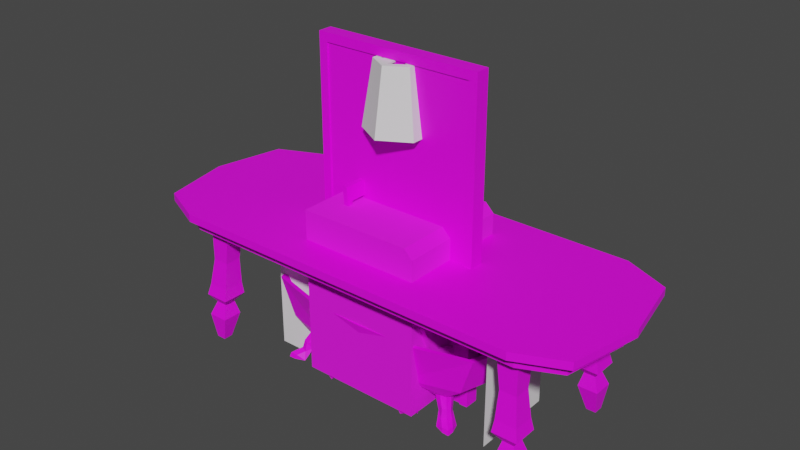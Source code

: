 # Source: objects.blend  (saved by Blender 3.5.10; exported with 4.5.12 LTS)
import bpy
from mathutils import Matrix  # noqa: F401  (used for matrix-valued properties, if any)

bpy.ops.wm.read_factory_settings(use_empty=True)
scene = bpy.context.scene
scene.name = 'Scene'

# ---- images (referenced by path relative to the original .blend; pixels are not part of the script)
import os
ASSET_DIR = os.environ.get("B2B_ASSET_DIR", "")  # directory of the original .blend (textures are referenced by path, not embedded)
HERE = os.path.dirname(os.path.abspath(__file__))  # packed textures are extracted next to this script under _unpacked/

def load_image(name, relpath, width, height, colorspace="sRGB"):
    """Load a texture the original file referenced (path relative to the .blend, or extracted next to this script)."""
    p = next((c for c in (os.path.join(HERE, relpath), os.path.join(ASSET_DIR, relpath)) if relpath and os.path.exists(c)), "")
    if p:
        img = bpy.data.images.load(p, check_existing=True)
        img.name = name
    else:  # same state as the original file: an image datablock whose file is absent (Cycles renders it pink)
        img = bpy.data.images.new(name, width, height)
        img.source = "FILE"
        img.filepath = "//" + (relpath or name)
    img.colorspace_settings.name = colorspace
    return img
img_photoreal_wood_06_512x512_png = load_image('Photoreal_Wood_06-512x512.png', 'SBS Textures/Wood/Photoreal_Wood_06-512x512.png', 1024, 1024, 'sRGB')
img_wood_02_128x128_png = load_image('Wood_02-128x128.png', 'SBS Textures/Wood/Wood_02-128x128.png', 1024, 1024, 'sRGB')
img_square_tile_20_128x128_png = load_image('Square_Tile_20-128x128.png', 'SBS Textures/Circular/Tile/Square_Tile_20-128x128.png', 1024, 1024, 'sRGB')
img_door_01_png = load_image('door_01.png', 'SBS Textures/Custom/door_01.png', 1024, 1024, 'sRGB')
img_metal_09_128x128__2__png = load_image('Metal_09-128x128 (2).png', 'SBS Textures/Metal/Metal_09-128x128 (2).png', 1024, 1024, 'sRGB')
img_ceramic_png = load_image('ceramic.png', 'SBS Textures/Custom/ceramic.png', 1024, 1024, 'sRGB')
img_plaster_12_128x128_png = load_image('Plaster_12-128x128.png', 'SBS Textures/Plaster/Plaster_12-128x128.png', 1024, 1024, 'sRGB')
img_washingmachine_png = load_image('washingmachine.png', 'Textures/washingmachine.png', 1024, 1024, 'sRGB')

# ---- materials (node trees are filled in below, after node groups)
mat_photoreal_wood_06 = bpy.data.materials.new('photoreal_wood_06')
mat_photoreal_wood_06.use_transparent_shadow = False
mat_wood_02 = bpy.data.materials.new('wood_02')
mat_wood_02.use_transparent_shadow = False
mat_plate = bpy.data.materials.new('plate')
mat_plate.use_transparent_shadow = False
mat_door_01 = bpy.data.materials.new('door_01')
mat_door_01.use_transparent_shadow = False
mat_doorknob = bpy.data.materials.new('doorknob')
mat_doorknob.use_transparent_shadow = False
mat_ceramic = bpy.data.materials.new('ceramic')
mat_ceramic.use_transparent_shadow = False
mat_plaster_12 = bpy.data.materials.new('plaster_12')
mat_plaster_12.use_transparent_shadow = False
mat_washingmachine = bpy.data.materials.new('washingmachine')
mat_washingmachine.use_transparent_shadow = False

# ---- material node trees
mat_photoreal_wood_06.use_nodes = True; mat_photoreal_wood_06.node_tree.nodes.clear()
_N = mat_photoreal_wood_06.node_tree.nodes; _L = mat_photoreal_wood_06.node_tree.links
n0 = _N.new('ShaderNodeBsdfPrincipled'); n0.name = 'Principled BSDF'; n0.location = (10, 300)
n0.distribution = 'GGX'
n0.subsurface_method = 'RANDOM_WALK_SKIN'
n0.inputs[3].default_value = 1.45
n0.inputs[27].default_value = (0.0, 0.0, 0.0, 1.0)
n0.inputs[28].default_value = 1.0
n1 = _N.new('ShaderNodeOutputMaterial'); n1.name = 'Material Output'; n1.location = (300, 300)
n2 = _N.new('ShaderNodeTexImage'); n2.name = 'Image Texture'; n2.location = (-280, 275)
n2.image = img_photoreal_wood_06_512x512_png
n2.interpolation = 'Closest'
_L.new(n0.outputs[0], n1.inputs[0])
_L.new(n2.outputs[0], n0.inputs[0])
n1.is_active_output = True
mat_wood_02.use_nodes = True; mat_wood_02.node_tree.nodes.clear()
_N = mat_wood_02.node_tree.nodes; _L = mat_wood_02.node_tree.links
n0 = _N.new('ShaderNodeBsdfPrincipled'); n0.name = 'Principled BSDF'; n0.location = (10, 300)
n0.distribution = 'GGX'
n0.subsurface_method = 'RANDOM_WALK_SKIN'
n0.inputs[3].default_value = 1.45
n0.inputs[27].default_value = (0.0, 0.0, 0.0, 1.0)
n0.inputs[28].default_value = 1.0
n1 = _N.new('ShaderNodeOutputMaterial'); n1.name = 'Material Output'; n1.location = (300, 300)
n2 = _N.new('ShaderNodeTexImage'); n2.name = 'Image Texture'; n2.location = (-280, 275)
n2.image = img_wood_02_128x128_png
n2.interpolation = 'Closest'
_L.new(n0.outputs[0], n1.inputs[0])
_L.new(n2.outputs[0], n0.inputs[0])
n1.is_active_output = True
mat_plate.use_nodes = True; mat_plate.node_tree.nodes.clear()
_N = mat_plate.node_tree.nodes; _L = mat_plate.node_tree.links
n0 = _N.new('ShaderNodeBsdfPrincipled'); n0.name = 'Principled BSDF'; n0.location = (10, 300)
n0.distribution = 'GGX'
n0.subsurface_method = 'RANDOM_WALK_SKIN'
n0.inputs[3].default_value = 1.45
n0.inputs[27].default_value = (0.0, 0.0, 0.0, 1.0)
n0.inputs[28].default_value = 1.0
n1 = _N.new('ShaderNodeOutputMaterial'); n1.name = 'Material Output'; n1.location = (300, 300)
n2 = _N.new('ShaderNodeTexImage'); n2.name = 'Image Texture'; n2.location = (-280, 275)
n2.image = img_square_tile_20_128x128_png
n2.interpolation = 'Closest'
_L.new(n0.outputs[0], n1.inputs[0])
_L.new(n2.outputs[0], n0.inputs[0])
n1.is_active_output = True
mat_door_01.use_nodes = True; mat_door_01.node_tree.nodes.clear()
_N = mat_door_01.node_tree.nodes; _L = mat_door_01.node_tree.links
n0 = _N.new('ShaderNodeBsdfPrincipled'); n0.name = 'Principled BSDF'; n0.location = (10, 300)
n0.distribution = 'GGX'
n0.subsurface_method = 'RANDOM_WALK_SKIN'
n0.inputs[3].default_value = 1.45
n0.inputs[27].default_value = (0.0, 0.0, 0.0, 1.0)
n0.inputs[28].default_value = 1.0
n1 = _N.new('ShaderNodeOutputMaterial'); n1.name = 'Material Output'; n1.location = (300, 300)
n2 = _N.new('ShaderNodeTexImage'); n2.name = 'Image Texture'; n2.location = (-280, 275)
n2.image = img_door_01_png
n2.interpolation = 'Closest'
_L.new(n0.outputs[0], n1.inputs[0])
_L.new(n2.outputs[0], n0.inputs[0])
n1.is_active_output = True
mat_doorknob.use_nodes = True; mat_doorknob.node_tree.nodes.clear()
_N = mat_doorknob.node_tree.nodes; _L = mat_doorknob.node_tree.links
n0 = _N.new('ShaderNodeBsdfPrincipled'); n0.name = 'Principled BSDF'; n0.location = (10, 300)
n0.distribution = 'GGX'
n0.subsurface_method = 'RANDOM_WALK_SKIN'
n0.inputs[3].default_value = 1.45
n0.inputs[27].default_value = (0.0, 0.0, 0.0, 1.0)
n0.inputs[28].default_value = 1.0
n1 = _N.new('ShaderNodeOutputMaterial'); n1.name = 'Material Output'; n1.location = (300, 300)
n2 = _N.new('ShaderNodeTexImage'); n2.name = 'Image Texture'; n2.location = (-280, 275)
n2.image = img_metal_09_128x128__2__png
n2.interpolation = 'Closest'
_L.new(n0.outputs[0], n1.inputs[0])
_L.new(n2.outputs[0], n0.inputs[0])
n1.is_active_output = True
mat_ceramic.use_nodes = True; mat_ceramic.node_tree.nodes.clear()
_N = mat_ceramic.node_tree.nodes; _L = mat_ceramic.node_tree.links
n0 = _N.new('ShaderNodeBsdfPrincipled'); n0.name = 'Principled BSDF'; n0.location = (10, 300)
n0.distribution = 'GGX'
n0.subsurface_method = 'RANDOM_WALK_SKIN'
n0.inputs[3].default_value = 1.45
n0.inputs[27].default_value = (0.0, 0.0, 0.0, 1.0)
n0.inputs[28].default_value = 1.0
n1 = _N.new('ShaderNodeOutputMaterial'); n1.name = 'Material Output'; n1.location = (300, 300)
n2 = _N.new('ShaderNodeTexImage'); n2.name = 'Image Texture'; n2.location = (-280, 275)
n2.image = img_ceramic_png
n2.interpolation = 'Closest'
_L.new(n0.outputs[0], n1.inputs[0])
_L.new(n2.outputs[0], n0.inputs[0])
n1.is_active_output = True
mat_plaster_12.use_nodes = True; mat_plaster_12.node_tree.nodes.clear()
_N = mat_plaster_12.node_tree.nodes; _L = mat_plaster_12.node_tree.links
n0 = _N.new('ShaderNodeBsdfPrincipled'); n0.name = 'Principled BSDF'; n0.location = (10, 300)
n0.distribution = 'GGX'
n0.subsurface_method = 'RANDOM_WALK_SKIN'
n0.inputs[3].default_value = 1.45
n0.inputs[27].default_value = (0.0, 0.0, 0.0, 1.0)
n0.inputs[28].default_value = 1.0
n1 = _N.new('ShaderNodeOutputMaterial'); n1.name = 'Material Output'; n1.location = (300, 300)
n2 = _N.new('ShaderNodeTexImage'); n2.name = 'Image Texture'; n2.location = (-280, 275)
n2.image = img_plaster_12_128x128_png
n2.interpolation = 'Closest'
_L.new(n0.outputs[0], n1.inputs[0])
_L.new(n2.outputs[0], n0.inputs[0])
n1.is_active_output = True
mat_washingmachine.use_nodes = True; mat_washingmachine.node_tree.nodes.clear()
_N = mat_washingmachine.node_tree.nodes; _L = mat_washingmachine.node_tree.links
n0 = _N.new('ShaderNodeBsdfPrincipled'); n0.name = 'Principled BSDF'; n0.location = (10, 300)
n0.distribution = 'GGX'
n0.subsurface_method = 'RANDOM_WALK_SKIN'
n0.inputs[2].default_value = 1.0
n0.inputs[3].default_value = 1.45
n0.inputs[27].default_value = (0.0, 0.0, 0.0, 1.0)
n0.inputs[28].default_value = 1.0
n1 = _N.new('ShaderNodeOutputMaterial'); n1.name = 'Material Output'; n1.location = (300, 300)
n2 = _N.new('ShaderNodeTexImage'); n2.name = 'Image Texture'; n2.location = (-280, 275)
n2.image = img_washingmachine_png
n2.interpolation = 'Closest'
_L.new(n0.outputs[0], n1.inputs[0])
_L.new(n2.outputs[0], n0.inputs[0])
n1.is_active_output = True

# ---- world
world_world = bpy.data.worlds.new('World'); scene.world = world_world
world_world.use_nodes = True; world_world.node_tree.nodes.clear()
_N = world_world.node_tree.nodes; _L = world_world.node_tree.links
n0 = _N.new('ShaderNodeOutputWorld'); n0.name = 'World Output'; n0.location = (300, 300)
n1 = _N.new('ShaderNodeBackground'); n1.name = 'Background'; n1.location = (10, 300)
n1.inputs[0].default_value = (0.05088, 0.05088, 0.05088, 1.0)
_L.new(n1.outputs[0], n0.inputs[0])
n0.is_active_output = True
world_world.color = (0.05088, 0.05088, 0.05088)
world_world.use_sun_shadow = False
world_world.sun_shadow_jitter_overblur = 0.0

# ---- meshes
me_chair_001 = bpy.data.meshes.new('chair.001')
me_chair_001.from_pydata([(0.7601, -0.7601, 1.862), (0.7601, -0.7601, 1.981), (0.7601, -0.652, 1.862), (0.7601, -0.518, 1.862), (0.7601, -0.518, 1.981), (0.7601, -0.652, 1.981), (0.5013, -0.7601, 1.862), (0.6506, -0.7601, 1.862), (0.6506, -0.7601, 1.981), (0.5013, -0.7601, 1.981), (0.5013, -0.518, 1.981), (0.6506, -0.518, 1.981), (0.5013, -0.652, 1.981), (0.6506, -0.652, 1.981), (0.6506, -0.518, 1.862), (0.5013, -0.518, 1.862), (0.6506, -0.652, 1.862), (0.5013, -0.652, 1.862), (0.5013, -0.652, 1.705), (0.6506, -0.652, 1.705), (0.5013, -0.518, 1.705), (0.6506, -0.518, 1.705), (0.5546, -0.5712, 0.0), (0.5546, -0.7052, 0.0), (0.7038, -0.7052, 0.0), (0.7038, -0.5712, 0.0), (-0.7601, -0.7601, 1.862), (-0.7597, -0.7601, 1.981), (-0.7601, -0.652, 1.862), (-0.7601, -0.518, 1.862), (-0.7597, -0.518, 1.981), (-0.7597, -0.652, 1.981), (-0.5013, -0.7601, 1.862), (-0.6506, -0.7601, 1.862), (-0.6502, -0.7601, 1.981), (-0.5013, -0.7601, 1.981), (-0.5013, -0.518, 1.981), (-0.6502, -0.518, 1.981), (-0.5013, -0.652, 1.981), (-0.6502, -0.652, 1.981), (-0.6506, -0.518, 1.862), (-0.5013, -0.518, 1.862), (-0.6506, -0.652, 1.862), (-0.5013, -0.652, 1.862), (-0.5013, -0.652, 1.705), (-0.6506, -0.652, 1.705), (-0.5013, -0.518, 1.705), (-0.6506, -0.518, 1.705), (-0.5546, -0.5712, 0.0), (-0.5546, -0.7052, 0.0), (-0.7038, -0.7052, 0.0), (-0.7038, -0.5712, 0.0), (0.7601, 0.7601, 1.862), (0.7601, 0.7601, 1.981), (0.7601, 0.652, 1.862), (0.7601, 0.518, 1.862), (0.7601, 0.518, 1.981), (0.7601, 0.652, 1.981), (0.5013, 0.7601, 1.862), (0.6506, 0.7601, 1.862), (0.6506, 0.7601, 1.981), (0.5013, 0.7601, 1.981), (0.5013, 0.518, 1.981), (0.6506, 0.518, 1.981), (0.5013, 0.652, 1.981), (0.6506, 0.652, 1.981), (0.6506, 0.518, 1.862), (0.5013, 0.518, 1.862), (0.6506, 0.652, 1.862), (0.5013, 0.652, 1.862), (0.5013, 0.652, 1.705), (0.6506, 0.652, 1.705), (0.5013, 0.518, 1.705), (0.6506, 0.518, 1.705), (0.5546, 0.5712, 0.0), (0.5546, 0.7052, 0.0), (0.7038, 0.7052, 0.0), (0.7038, 0.5712, 0.0), (-0.7601, 0.7601, 1.862), (-0.7597, 0.7601, 1.981), (-0.7601, 0.652, 1.862), (-0.7601, 0.518, 1.862), (-0.7597, 0.518, 1.981), (-0.7597, 0.652, 1.981), (-0.5013, 0.7601, 1.862), (-0.6506, 0.7601, 1.862), (-0.6502, 0.7601, 1.981), (-0.5013, 0.7601, 1.981), (-0.5013, 0.518, 1.981), (-0.6502, 0.518, 1.981), (-0.5013, 0.652, 1.981), (-0.6502, 0.652, 1.981), (-0.6506, 0.518, 1.862), (-0.5013, 0.518, 1.862), (-0.6506, 0.652, 1.862), (-0.5013, 0.652, 1.862), (-0.5013, 0.652, 1.705), (-0.6506, 0.652, 1.705), (-0.5013, 0.518, 1.705), (-0.6506, 0.518, 1.705), (-0.5546, 0.5712, 0.0), (-0.5546, 0.7052, 0.0), (-0.7038, 0.7052, 0.0), (-0.7038, 0.5712, 0.0), (-0.9518, -0.518, 4.084), (-0.9518, -0.652, 4.084), (-0.8423, -0.518, 4.084), (-0.8423, -0.652, 4.084), (-0.9518, 0.518, 4.084), (-0.9518, 0.652, 4.084), (-0.8423, 0.518, 4.084), (-0.8423, 0.652, 4.084), (-0.9824, -0.518, 4.421), (-0.9824, -0.652, 4.421), (-0.8729, -0.518, 4.421), (-0.8729, -0.652, 4.421), (-0.9824, 0.518, 4.421), (-0.9824, 0.652, 4.421), (-0.8729, 0.518, 4.421), (-0.8729, 0.652, 4.421), (-0.722, -0.652, 2.759), (-0.7325, -0.652, 2.875), (-0.7916, -0.652, 3.526), (-0.8025, -0.652, 3.645), (-0.912, -0.652, 3.645), (-0.9011, -0.652, 3.526), (-0.842, -0.652, 2.875), (-0.8315, -0.652, 2.759), (-0.912, -0.518, 3.645), (-0.9011, -0.518, 3.526), (-0.842, -0.518, 2.875), (-0.8315, -0.518, 2.759), (-0.8025, -0.518, 3.645), (-0.7916, -0.518, 3.526), (-0.7325, -0.518, 2.875), (-0.722, -0.518, 2.759), (-0.722, 0.518, 2.759), (-0.7325, 0.518, 2.875), (-0.7916, 0.518, 3.526), (-0.8025, 0.518, 3.645), (-0.912, 0.518, 3.645), (-0.9011, 0.518, 3.526), (-0.842, 0.518, 2.875), (-0.8315, 0.518, 2.759), (-0.722, 0.652, 2.759), (-0.7325, 0.652, 2.875), (-0.7916, 0.652, 3.526), (-0.8025, 0.652, 3.645), (-0.8315, 0.652, 2.759), (-0.842, 0.652, 2.875), (-0.9011, 0.652, 3.526), (-0.912, 0.652, 3.645)], [], [(2, 5, 1, 0), (16, 2, 0, 7), (72, 98, 96, 70), (14, 3, 2, 16), (14, 66, 55, 3), (3, 4, 5, 2), (67, 72, 20, 15), (21, 73, 66, 14), (20, 72, 73, 21), (4, 11, 13, 5), (11, 10, 12, 13), (3, 55, 56, 4), (4, 56, 63, 11), (5, 13, 8, 1), (13, 12, 9, 8), (38, 35, 9, 12), (17, 16, 7, 6), (0, 1, 8, 7), (7, 8, 9, 6), (6, 32, 43, 17), (36, 38, 12, 10), (11, 63, 62, 10), (18, 44, 46, 20), (20, 21, 25, 22), (20, 46, 41, 15), (95, 69, 70, 96), (14, 16, 19, 21), (16, 17, 18, 19), (32, 6, 9, 35), (22, 25, 24, 23), (19, 18, 23, 24), (21, 19, 24, 25), (18, 20, 22, 23), (28, 26, 27, 31), (42, 33, 26, 28), (40, 42, 28, 29), (29, 81, 92, 40), (29, 28, 31, 30), (93, 41, 46, 98), (40, 92, 99, 47), (47, 99, 98, 46), (88, 62, 64, 90), (128, 124, 105, 104), (37, 39, 38, 36), (30, 82, 81, 29), (37, 89, 82, 30), (31, 27, 34, 39), (39, 34, 35, 38), (43, 32, 33, 42), (26, 33, 34, 27), (33, 32, 35, 34), (36, 88, 89, 37), (46, 48, 51, 47), (40, 47, 45, 42), (42, 45, 44, 43), (48, 49, 50, 51), (45, 50, 49, 44), (47, 51, 50, 45), (44, 49, 48, 46), (54, 52, 53, 57), (68, 59, 52, 54), (66, 68, 54, 55), (55, 54, 57, 56), (56, 57, 65, 63), (63, 65, 64, 62), (57, 53, 60, 65), (65, 60, 61, 64), (90, 64, 61, 87), (69, 58, 59, 68), (52, 59, 60, 53), (59, 58, 61, 60), (69, 95, 84, 58), (62, 88, 36, 10), (41, 93, 67, 15), (72, 74, 77, 73), (43, 44, 18, 17), (67, 93, 98, 72), (66, 73, 71, 68), (68, 71, 70, 69), (84, 87, 61, 58), (74, 75, 76, 77), (71, 76, 75, 70), (73, 77, 76, 71), (70, 75, 74, 72), (80, 83, 79, 78), (94, 80, 78, 85), (92, 81, 80, 94), (81, 82, 83, 80), (124, 123, 107, 105), (89, 88, 90, 91), (83, 91, 86, 79), (91, 90, 87, 86), (95, 94, 85, 84), (78, 79, 86, 85), (85, 86, 87, 84), (98, 99, 103, 100), (92, 94, 97, 99), (94, 95, 96, 97), (100, 103, 102, 101), (97, 96, 101, 102), (99, 97, 102, 103), (96, 98, 100, 101), (110, 111, 119, 118), (140, 139, 110, 108), (139, 147, 111, 110), (132, 128, 104, 106), (147, 151, 109, 111), (123, 132, 106, 107), (151, 140, 108, 109), (112, 113, 115, 114), (116, 118, 119, 117), (107, 106, 114, 115), (111, 109, 117, 119), (109, 108, 116, 117), (105, 107, 115, 113), (104, 105, 113, 112), (104, 108, 110, 106), (116, 108, 104, 112), (112, 114, 118, 116), (118, 114, 106, 110), (39, 37, 135, 120), (120, 135, 134, 121), (121, 134, 133, 122), (122, 133, 132, 123), (37, 30, 131, 135), (134, 130, 129, 133), (129, 128, 140, 141), (31, 39, 120, 127), (127, 120, 121, 126), (126, 121, 122, 125), (125, 122, 123, 124), (30, 31, 127, 131), (131, 127, 126, 130), (130, 126, 125, 129), (129, 125, 124, 128), (83, 82, 143, 148), (148, 143, 142, 149), (149, 142, 141, 150), (150, 141, 140, 151), (91, 83, 148, 144), (144, 148, 149, 145), (145, 149, 150, 146), (146, 150, 151, 147), (89, 91, 144, 136), (136, 144, 145, 137), (137, 145, 146, 138), (138, 146, 147, 139), (82, 89, 136, 143), (134, 135, 136, 137), (142, 137, 138, 141), (128, 132, 139, 140), (129, 141, 138, 133), (132, 133, 138, 139), (135, 131, 143, 136), (137, 142, 130, 134), (131, 130, 142, 143)])
_uv = me_chair_001.uv_layers.new(name='UVMap')
_uv.uv.foreach_set('vector', [0.3525, 0.4212, 0.3525, 0.4482, 0.3281, 0.4482, 0.3281, 0.4212, 0.6723, 0.3525, 0.6971, 0.3525, 0.6971, 0.3281, 0.6723, 0.3281, 0.6386, 0.6172, 0.4117, 0.6172, 0.4117, 0.6475, 0.6386, 0.6475, 0.6723, 0.3828, 0.6971, 0.3828, 0.6971, 0.3525, 0.6723, 0.3525, 0.6723, 0.3828, 0.6723, 0.6172, 0.6971, 0.6172, 0.6971, 0.3828, 0.3828, 0.4212, 0.3828, 0.4482, 0.3525, 0.4482, 0.3525, 0.4212, 0.6172, 0.4212, 0.6172, 0.3857, 0.3828, 0.3857, 0.3828, 0.4212, 0.3828, 0.3857, 0.6172, 0.3857, 0.6172, 0.4212, 0.3828, 0.4212, 0.6386, 0.3828, 0.6386, 0.6172, 0.6723, 0.6172, 0.6723, 0.3828, 0.6971, 0.3828, 0.6723, 0.3828, 0.6723, 0.3525, 0.6971, 0.3525, 0.6723, 0.3828, 0.6386, 0.3828, 0.6386, 0.3525, 0.6723, 0.3525, 0.3828, 0.4212, 0.6172, 0.4212, 0.6172, 0.4482, 0.3828, 0.4482, 0.6971, 0.3828, 0.6971, 0.6172, 0.6723, 0.6172, 0.6723, 0.3828, 0.6971, 0.3525, 0.6723, 0.3525, 0.6723, 0.3281, 0.6971, 0.3281, 0.6723, 0.3525, 0.6386, 0.3525, 0.6386, 0.3281, 0.6723, 0.3281, 0.4117, 0.3525, 0.4117, 0.3281, 0.6386, 0.3281, 0.6386, 0.3525, 0.6386, 0.3525, 0.6723, 0.3525, 0.6723, 0.3281, 0.6386, 0.3281, 0.6971, 0.4212, 0.6971, 0.4482, 0.6723, 0.4482, 0.6723, 0.4212, 0.6723, 0.4212, 0.6723, 0.4482, 0.6386, 0.4482, 0.6386, 0.4212, 0.6386, 0.3281, 0.4117, 0.3281, 0.4117, 0.3525, 0.6386, 0.3525, 0.4117, 0.3828, 0.4117, 0.3525, 0.6386, 0.3525, 0.6386, 0.3828, 0.6723, 0.3828, 0.6723, 0.6172, 0.6386, 0.6172, 0.6386, 0.3828, 0.6386, 0.3525, 0.4117, 0.3525, 0.4117, 0.3828, 0.6386, 0.3828, 0.6386, 0.3857, 0.6723, 0.3857, 0.6843, 0.0, 0.6506, 0.0, 0.6386, 0.3857, 0.4117, 0.3857, 0.4117, 0.4212, 0.6386, 0.4212, 0.4117, 0.4212, 0.6386, 0.4212, 0.6386, 0.3857, 0.4117, 0.3857, 0.3828, 0.4212, 0.3525, 0.4212, 0.3525, 0.3857, 0.3828, 0.3857, 0.6723, 0.4212, 0.6386, 0.4212, 0.6386, 0.3857, 0.6723, 0.3857, 0.4117, 0.4212, 0.6386, 0.4212, 0.6386, 0.4482, 0.4117, 0.4482, 0.6506, 0.3708, 0.6843, 0.3708, 0.6843, 0.3405, 0.6506, 0.3405, 0.6723, 0.3857, 0.6386, 0.3857, 0.6506, 0.0, 0.6843, 0.0, 0.3828, 0.3857, 0.3525, 0.3857, 0.3405, 0.0, 0.3708, 0.0, 0.3525, 0.3857, 0.3828, 0.3857, 0.3708, 0.0, 0.3405, 0.0, 0.3525, 0.4212, 0.3281, 0.4212, 0.3281, 0.4482, 0.3525, 0.4482, 0.378, 0.3525, 0.378, 0.3281, 0.3532, 0.3281, 0.3532, 0.3525, 0.378, 0.3828, 0.378, 0.3525, 0.3532, 0.3525, 0.3532, 0.3828, 0.3532, 0.3828, 0.3532, 0.6172, 0.378, 0.6172, 0.378, 0.3828, 0.3828, 0.4212, 0.3525, 0.4212, 0.3525, 0.4482, 0.3828, 0.4482, 0.6172, 0.4212, 0.3828, 0.4212, 0.3828, 0.3857, 0.6172, 0.3857, 0.3828, 0.4212, 0.6172, 0.4212, 0.6172, 0.3857, 0.3828, 0.3857, 0.378, 0.3828, 0.378, 0.6172, 0.4117, 0.6172, 0.4117, 0.3828, 0.4117, 0.6172, 0.6386, 0.6172, 0.6386, 0.6475, 0.4117, 0.6475, 0.3828, 0.8246, 0.3525, 0.8246, 0.3525, 0.9239, 0.3828, 0.9239, 0.3781, 0.3828, 0.3781, 0.3525, 0.4117, 0.3525, 0.4117, 0.3828, 0.3828, 0.4482, 0.6172, 0.4482, 0.6172, 0.4212, 0.3828, 0.4212, 0.3781, 0.3828, 0.3781, 0.6172, 0.3533, 0.6172, 0.3533, 0.3828, 0.3533, 0.3525, 0.3533, 0.3281, 0.3781, 0.3281, 0.3781, 0.3525, 0.3781, 0.3525, 0.3781, 0.3281, 0.4117, 0.3281, 0.4117, 0.3525, 0.4117, 0.3525, 0.4117, 0.3281, 0.378, 0.3281, 0.378, 0.3525, 0.3532, 0.4212, 0.378, 0.4212, 0.3781, 0.4482, 0.3533, 0.4482, 0.378, 0.4212, 0.4117, 0.4212, 0.4117, 0.4482, 0.3781, 0.4482, 0.4117, 0.3828, 0.4117, 0.6172, 0.3781, 0.6172, 0.3781, 0.3828, 0.4117, 0.3857, 0.3997, 0.0, 0.3659, 0.0, 0.378, 0.3857, 0.3828, 0.4212, 0.3828, 0.3857, 0.3525, 0.3857, 0.3525, 0.4212, 0.378, 0.4212, 0.378, 0.3857, 0.4117, 0.3857, 0.4117, 0.4212, 0.3997, 0.3708, 0.3997, 0.3405, 0.3659, 0.3405, 0.3659, 0.3708, 0.378, 0.3857, 0.3659, 0.0, 0.3997, 0.0, 0.4117, 0.3857, 0.3828, 0.3857, 0.3708, 0.0, 0.3405, 0.0, 0.3525, 0.3857, 0.3525, 0.3857, 0.3405, 0.0, 0.3708, 0.0, 0.3828, 0.3857, 0.6475, 0.4212, 0.6719, 0.4212, 0.6719, 0.4482, 0.6475, 0.4482, 0.6723, 0.6475, 0.6723, 0.6719, 0.6971, 0.6719, 0.6971, 0.6475, 0.6723, 0.6172, 0.6723, 0.6475, 0.6971, 0.6475, 0.6971, 0.6172, 0.6172, 0.4212, 0.6475, 0.4212, 0.6475, 0.4482, 0.6172, 0.4482, 0.6971, 0.6172, 0.6971, 0.6475, 0.6723, 0.6475, 0.6723, 0.6172, 0.6723, 0.6172, 0.6723, 0.6475, 0.6386, 0.6475, 0.6386, 0.6172, 0.6971, 0.6475, 0.6971, 0.6719, 0.6723, 0.6719, 0.6723, 0.6475, 0.6723, 0.6475, 0.6723, 0.6719, 0.6386, 0.6719, 0.6386, 0.6475, 0.4117, 0.6475, 0.6386, 0.6475, 0.6386, 0.6719, 0.4117, 0.6719, 0.6386, 0.6475, 0.6386, 0.6719, 0.6723, 0.6719, 0.6723, 0.6475, 0.6971, 0.4212, 0.6723, 0.4212, 0.6723, 0.4482, 0.6971, 0.4482, 0.6723, 0.4212, 0.6386, 0.4212, 0.6386, 0.4482, 0.6723, 0.4482, 0.6386, 0.6475, 0.4117, 0.6475, 0.4117, 0.6719, 0.6386, 0.6719, 0.6386, 0.6172, 0.4117, 0.6172, 0.4117, 0.3828, 0.6386, 0.3828, 0.4117, 0.3828, 0.4117, 0.6172, 0.6386, 0.6172, 0.6386, 0.3828, 0.6386, 0.3857, 0.6506, 0.0, 0.6843, 0.0, 0.6723, 0.3857, 0.4117, 0.4212, 0.4117, 0.3857, 0.6386, 0.3857, 0.6386, 0.4212, 0.6386, 0.4212, 0.4117, 0.4212, 0.4117, 0.3857, 0.6386, 0.3857, 0.6172, 0.4212, 0.6172, 0.3857, 0.6475, 0.3857, 0.6475, 0.4212, 0.6723, 0.4212, 0.6723, 0.3857, 0.6386, 0.3857, 0.6386, 0.4212, 0.4117, 0.4212, 0.4117, 0.4482, 0.6386, 0.4482, 0.6386, 0.4212, 0.6506, 0.6292, 0.6506, 0.6595, 0.6843, 0.6595, 0.6843, 0.6292, 0.6723, 0.3857, 0.6843, 0.0, 0.6506, 0.0, 0.6386, 0.3857, 0.6172, 0.3857, 0.6292, 0.0, 0.6595, 0.0, 0.6475, 0.3857, 0.6475, 0.3857, 0.6595, 0.0, 0.6292, 0.0, 0.6172, 0.3857, 0.6475, 0.4212, 0.6475, 0.4482, 0.6719, 0.4482, 0.6719, 0.4212, 0.378, 0.6475, 0.3532, 0.6475, 0.3532, 0.6719, 0.378, 0.6719, 0.378, 0.6172, 0.3532, 0.6172, 0.3532, 0.6475, 0.378, 0.6475, 0.6172, 0.4212, 0.6172, 0.4482, 0.6475, 0.4482, 0.6475, 0.4212, 0.3188, 0.8246, 0.3436, 0.8246, 0.3346, 0.9239, 0.3098, 0.9239, 0.3781, 0.6172, 0.4117, 0.6172, 0.4117, 0.6475, 0.3781, 0.6475, 0.3533, 0.6475, 0.3781, 0.6475, 0.3781, 0.6719, 0.3533, 0.6719, 0.3781, 0.6475, 0.4117, 0.6475, 0.4117, 0.6719, 0.3781, 0.6719, 0.4117, 0.6475, 0.378, 0.6475, 0.378, 0.6719, 0.4117, 0.6719, 0.3532, 0.4212, 0.3533, 0.4482, 0.3781, 0.4482, 0.378, 0.4212, 0.378, 0.4212, 0.3781, 0.4482, 0.4117, 0.4482, 0.4117, 0.4212, 0.4117, 0.3857, 0.378, 0.3857, 0.3659, 0.0, 0.3997, 0.0, 0.6172, 0.4212, 0.6475, 0.4212, 0.6475, 0.3857, 0.6172, 0.3857, 0.378, 0.4212, 0.4117, 0.4212, 0.4117, 0.3857, 0.378, 0.3857, 0.3997, 0.6292, 0.3659, 0.6292, 0.3659, 0.6595, 0.3997, 0.6595, 0.378, 0.3857, 0.4117, 0.3857, 0.3997, 0.0, 0.3659, 0.0, 0.6172, 0.3857, 0.6475, 0.3857, 0.6595, 0.0, 0.6292, 0.0, 0.6475, 0.3857, 0.6172, 0.3857, 0.6292, 0.0, 0.6595, 0.0, 0.6172, 0.9239, 0.6475, 0.9239, 0.6475, 1.0, 0.6172, 1.0, 0.3188, 0.8246, 0.3436, 0.8246, 0.3346, 0.9239, 0.3098, 0.9239, 0.6172, 0.8246, 0.6475, 0.8246, 0.6475, 0.9239, 0.6172, 0.9239, 0.3436, 0.8246, 0.3188, 0.8246, 0.3098, 0.9239, 0.3346, 0.9239, 0.3436, 0.8246, 0.3188, 0.8246, 0.3098, 0.9239, 0.3346, 0.9239, 0.3525, 0.8246, 0.3828, 0.8246, 0.3828, 0.9239, 0.3525, 0.9239, 0.6475, 0.8246, 0.6172, 0.8246, 0.6172, 0.9239, 0.6475, 0.9239, 0.3029, 0.3828, 0.3029, 0.3525, 0.3277, 0.3525, 0.3277, 0.3828, 0.3029, 0.6172, 0.3277, 0.6172, 0.3277, 0.6475, 0.3029, 0.6475, 0.3525, 0.9239, 0.3828, 0.9239, 0.3828, 1.0, 0.3525, 1.0, 0.3346, 0.9239, 0.3098, 0.9239, 0.3029, 1.0, 0.3277, 1.0, 0.6475, 0.9239, 0.6172, 0.9239, 0.6172, 1.0, 0.6475, 1.0, 0.3098, 0.9239, 0.3346, 0.9239, 0.3277, 1.0, 0.3029, 1.0, 0.3828, 0.9239, 0.3525, 0.9239, 0.3525, 1.0, 0.3828, 1.0, 0.3098, 0.3828, 0.3098, 0.6172, 0.3346, 0.6172, 0.3346, 0.3828, 0.6172, 1.0, 0.6172, 0.9239, 0.3828, 0.9239, 0.3828, 1.0, 0.3029, 0.3828, 0.3277, 0.3828, 0.3277, 0.6172, 0.3029, 0.6172, 0.6172, 1.0, 0.3828, 1.0, 0.3828, 0.9239, 0.6172, 0.9239, 0.3525, 0.4482, 0.3828, 0.4482, 0.3828, 0.6241, 0.3525, 0.6241, 0.3525, 0.6241, 0.3828, 0.6241, 0.3828, 0.6504, 0.3525, 0.6504, 0.3525, 0.6504, 0.3828, 0.6504, 0.3828, 0.7975, 0.3525, 0.7975, 0.3525, 0.7975, 0.3828, 0.7975, 0.3828, 0.8246, 0.3525, 0.8246, 0.3781, 0.4482, 0.3533, 0.4482, 0.3371, 0.6241, 0.3618, 0.6241, 0.3594, 0.6504, 0.3347, 0.6504, 0.3213, 0.7975, 0.3461, 0.7975, 0.3828, 0.7975, 0.3828, 0.8246, 0.6172, 0.8246, 0.6172, 0.7975, 0.3533, 0.4482, 0.3781, 0.4482, 0.3618, 0.6241, 0.3371, 0.6241, 0.3371, 0.6241, 0.3618, 0.6241, 0.3594, 0.6504, 0.3347, 0.6504, 0.3347, 0.6504, 0.3594, 0.6504, 0.3461, 0.7975, 0.3213, 0.7975, 0.3213, 0.7975, 0.3461, 0.7975, 0.3436, 0.8246, 0.3188, 0.8246, 0.3828, 0.4482, 0.3525, 0.4482, 0.3525, 0.6241, 0.3828, 0.6241, 0.3828, 0.6241, 0.3525, 0.6241, 0.3525, 0.6504, 0.3828, 0.6504, 0.3828, 0.6504, 0.3525, 0.6504, 0.3525, 0.7975, 0.3828, 0.7975, 0.3828, 0.7975, 0.3525, 0.7975, 0.3525, 0.8246, 0.3828, 0.8246, 0.6475, 0.4482, 0.6172, 0.4482, 0.6172, 0.6241, 0.6475, 0.6241, 0.6475, 0.6241, 0.6172, 0.6241, 0.6172, 0.6504, 0.6475, 0.6504, 0.6475, 0.6504, 0.6172, 0.6504, 0.6172, 0.7975, 0.6475, 0.7975, 0.6475, 0.7975, 0.6172, 0.7975, 0.6172, 0.8246, 0.6475, 0.8246, 0.3781, 0.4482, 0.3533, 0.4482, 0.3371, 0.6241, 0.3618, 0.6241, 0.3618, 0.6241, 0.3371, 0.6241, 0.3347, 0.6504, 0.3594, 0.6504, 0.3594, 0.6504, 0.3347, 0.6504, 0.3213, 0.7975, 0.3461, 0.7975, 0.3461, 0.7975, 0.3213, 0.7975, 0.3188, 0.8246, 0.3436, 0.8246, 0.6172, 0.4482, 0.6475, 0.4482, 0.6475, 0.6241, 0.6172, 0.6241, 0.6172, 0.6241, 0.6475, 0.6241, 0.6475, 0.6504, 0.6172, 0.6504, 0.6172, 0.6504, 0.6475, 0.6504, 0.6475, 0.7975, 0.6172, 0.7975, 0.6172, 0.7975, 0.6475, 0.7975, 0.6475, 0.8246, 0.6172, 0.8246, 0.3533, 0.4482, 0.3781, 0.4482, 0.3618, 0.6241, 0.3371, 0.6241, 0.3828, 0.6504, 0.3828, 0.6241, 0.6172, 0.6241, 0.6172, 0.6504, 0.3347, 0.6504, 0.3594, 0.6504, 0.3461, 0.7975, 0.3213, 0.7975, 0.3188, 0.3828, 0.3436, 0.3828, 0.3436, 0.6172, 0.3188, 0.6172, 0.3213, 0.3828, 0.3213, 0.6172, 0.3461, 0.6172, 0.3461, 0.3828, 0.3828, 0.8246, 0.3828, 0.7975, 0.6172, 0.7975, 0.6172, 0.8246, 0.3618, 0.3828, 0.3371, 0.3828, 0.3371, 0.6172, 0.3618, 0.6172, 0.3594, 0.6172, 0.3347, 0.6172, 0.3347, 0.3828, 0.3594, 0.3828, 0.3828, 0.6241, 0.3828, 0.6504, 0.6172, 0.6504, 0.6172, 0.6241])
me_chair_001.materials.append(mat_photoreal_wood_06)
me_chair_001.update()
me_cube_001 = bpy.data.meshes.new('Cube.001')
me_cube_001.from_pydata([(4.159, -1.864, 3.146), (4.159, -2.116, 3.327), (5.566, 0.0, 3.146), (5.021, -1.456, 3.146), (0.0, -1.864, 3.146), (0.0, -2.116, 3.327), (5.23, -1.64, 3.327), (5.566, 0.0, 3.327), (4.834, 0.0, 3.327), (0.0, 0.0, 3.327), (0.0, -2.116, 3.146), (4.159, -2.116, 3.146), (5.23, -1.64, 3.146), (5.304, 0.0, 3.146), (5.304, 0.0, 2.861), (4.081, -1.084, 2.861), (3.587, -1.084, 2.861), (3.587, -1.579, 2.861), (4.081, -1.579, 2.861), (5.021, -1.456, 2.861), (0.0, 0.0, 2.861), (0.0, -1.864, 2.861), (4.159, -1.864, 2.861), (4.834, 0.0, 2.861), (3.687, -1.672, 1.398), (3.696, -1.58, 2.028), (3.687, -1.185, 1.398), (3.696, -1.193, 2.028), (4.174, -1.672, 1.398), (4.083, -1.58, 2.028), (4.174, -1.185, 1.398), (4.083, -1.193, 2.028), (3.66, -1.734, 1.129), (3.66, -1.158, 1.129), (4.237, -1.734, 1.129), (4.237, -1.158, 1.129), (3.829, -1.593, 0.9252), (3.829, -1.326, 0.9252), (4.095, -1.593, 0.9252), (4.095, -1.326, 0.9252), (3.911, -1.633, 0.0), (3.911, -1.408, 0.0), (4.135, -1.633, 0.0), (4.135, -1.408, 0.0), (3.75, -1.715, 0.6004), (4.217, -1.715, 0.6004), (4.217, -1.247, 0.6004), (3.75, -1.247, 0.6004), (-4.159, -1.864, 3.146), (-4.159, -2.116, 3.327), (-5.566, 0.0, 3.146), (-5.021, -1.456, 3.146), (-5.23, -1.64, 3.327), (-5.566, 0.0, 3.327), (-4.834, 0.0, 3.327), (-4.159, -2.116, 3.146), (-5.23, -1.64, 3.146), (-5.304, 0.0, 3.146), (-5.304, 0.0, 2.861), (-4.081, -1.084, 2.861), (-3.587, -1.084, 2.861), (-3.587, -1.579, 2.861), (-4.081, -1.579, 2.861), (-5.021, -1.456, 2.861), (-4.159, -1.864, 2.861), (-4.834, 0.0, 2.861), (-3.687, -1.672, 1.398), (-3.696, -1.58, 2.028), (-3.687, -1.185, 1.398), (-3.696, -1.193, 2.028), (-4.174, -1.672, 1.398), (-4.083, -1.58, 2.028), (-4.174, -1.185, 1.398), (-4.083, -1.193, 2.028), (-3.66, -1.734, 1.129), (-3.66, -1.158, 1.129), (-4.237, -1.734, 1.129), (-4.237, -1.158, 1.129), (-3.829, -1.593, 0.9252), (-3.829, -1.326, 0.9252), (-4.095, -1.593, 0.9252), (-4.095, -1.326, 0.9252), (-3.911, -1.633, 0.0), (-3.911, -1.408, 0.0), (-4.135, -1.633, 0.0), (-4.135, -1.408, 0.0), (-3.75, -1.715, 0.6004), (-4.217, -1.715, 0.6004), (-4.217, -1.247, 0.6004), (-3.75, -1.247, 0.6004), (4.159, 1.864, 3.146), (4.159, 2.116, 3.327), (5.021, 1.456, 3.146), (0.0, 1.864, 3.146), (0.0, 2.116, 3.327), (5.23, 1.64, 3.327), (0.0, 2.116, 3.146), (4.159, 2.116, 3.146), (5.23, 1.64, 3.146), (4.081, 1.084, 2.861), (3.587, 1.084, 2.861), (3.587, 1.579, 2.861), (4.081, 1.579, 2.861), (5.021, 1.456, 2.861), (0.0, 1.864, 2.861), (4.159, 1.864, 2.861), (3.687, 1.672, 1.398), (3.696, 1.58, 2.028), (3.687, 1.185, 1.398), (3.696, 1.193, 2.028), (4.174, 1.672, 1.398), (4.083, 1.58, 2.028), (4.174, 1.185, 1.398), (4.083, 1.193, 2.028), (3.66, 1.734, 1.129), (3.66, 1.158, 1.129), (4.237, 1.734, 1.129), (4.237, 1.158, 1.129), (3.829, 1.593, 0.9252), (3.829, 1.326, 0.9252), (4.095, 1.593, 0.9252), (4.095, 1.326, 0.9252), (3.911, 1.633, 0.0), (3.911, 1.408, 0.0), (4.135, 1.633, 0.0), (4.135, 1.408, 0.0), (3.75, 1.715, 0.6004), (4.217, 1.715, 0.6004), (4.217, 1.247, 0.6004), (3.75, 1.247, 0.6004), (-4.159, 1.864, 3.146), (-4.159, 2.116, 3.327), (-5.021, 1.456, 3.146), (-5.23, 1.64, 3.327), (-4.159, 2.116, 3.146), (-5.23, 1.64, 3.146), (-4.081, 1.084, 2.861), (-3.587, 1.084, 2.861), (-3.587, 1.579, 2.861), (-4.081, 1.579, 2.861), (-5.021, 1.456, 2.861), (-4.159, 1.864, 2.861), (-3.687, 1.672, 1.398), (-3.696, 1.58, 2.028), (-3.687, 1.185, 1.398), (-3.696, 1.193, 2.028), (-4.174, 1.672, 1.398), (-4.083, 1.58, 2.028), (-4.174, 1.185, 1.398), (-4.083, 1.193, 2.028), (-3.66, 1.734, 1.129), (-3.66, 1.158, 1.129), (-4.237, 1.734, 1.129), (-4.237, 1.158, 1.129), (-3.829, 1.593, 0.9252), (-3.829, 1.326, 0.9252), (-4.095, 1.593, 0.9252), (-4.095, 1.326, 0.9252), (-3.911, 1.633, 0.0), (-3.911, 1.408, 0.0), (-4.135, 1.633, 0.0), (-4.135, 1.408, 0.0), (-3.75, 1.715, 0.6004), (-4.217, 1.715, 0.6004), (-4.217, 1.247, 0.6004), (-3.75, 1.247, 0.6004)], [], [(1, 11, 12, 6), (13, 3, 19, 14), (8, 9, 5, 1), (11, 1, 5, 10), (2, 7, 6, 12), (8, 1, 6, 7), (4, 0, 11, 10), (0, 3, 12, 11), (3, 13, 2, 12), (16, 15, 18, 17), (22, 23, 14, 19), (0, 4, 21, 22), (3, 0, 22, 19), (16, 17, 21, 20), (18, 15, 23, 22), (15, 16, 20, 23), (17, 18, 22, 21), (24, 25, 27, 26), (26, 27, 31, 30), (30, 31, 29, 28), (28, 29, 25, 24), (30, 28, 34, 35), (31, 27, 16, 15), (35, 34, 38, 39), (28, 24, 32, 34), (26, 30, 35, 33), (24, 26, 33, 32), (45, 44, 40, 42), (32, 33, 37, 36), (34, 32, 36, 38), (33, 35, 39, 37), (47, 46, 43, 41), (46, 45, 42, 43), (44, 47, 41, 40), (36, 37, 47, 44), (39, 38, 45, 46), (37, 39, 46, 47), (38, 36, 44, 45), (29, 31, 15, 18), (27, 25, 17, 16), (25, 29, 18, 17), (49, 52, 56, 55), (57, 58, 63, 51), (54, 49, 5, 9), (55, 10, 5, 49), (50, 56, 52, 53), (54, 53, 52, 49), (4, 10, 55, 48), (48, 55, 56, 51), (51, 56, 50, 57), (60, 61, 62, 59), (64, 63, 58, 65), (48, 64, 21, 4), (51, 63, 64, 48), (60, 20, 21, 61), (62, 64, 65, 59), (59, 65, 20, 60), (61, 21, 64, 62), (66, 68, 69, 67), (68, 72, 73, 69), (72, 70, 71, 73), (70, 66, 67, 71), (72, 77, 76, 70), (73, 59, 60, 69), (77, 81, 80, 76), (70, 76, 74, 66), (68, 75, 77, 72), (66, 74, 75, 68), (87, 84, 82, 86), (74, 78, 79, 75), (76, 80, 78, 74), (75, 79, 81, 77), (89, 83, 85, 88), (88, 85, 84, 87), (86, 82, 83, 89), (78, 86, 89, 79), (81, 88, 87, 80), (79, 89, 88, 81), (80, 87, 86, 78), (71, 62, 59, 73), (69, 60, 61, 67), (67, 61, 62, 71), (91, 95, 98, 97), (13, 14, 103, 92), (8, 91, 94, 9), (97, 96, 94, 91), (2, 98, 95, 7), (8, 7, 95, 91), (93, 96, 97, 90), (90, 97, 98, 92), (92, 98, 2, 13), (100, 101, 102, 99), (105, 103, 14, 23), (90, 105, 104, 93), (92, 103, 105, 90), (100, 20, 104, 101), (102, 105, 23, 99), (99, 23, 20, 100), (101, 104, 105, 102), (106, 108, 109, 107), (108, 112, 113, 109), (112, 110, 111, 113), (110, 106, 107, 111), (112, 117, 116, 110), (113, 99, 100, 109), (117, 121, 120, 116), (110, 116, 114, 106), (108, 115, 117, 112), (106, 114, 115, 108), (127, 124, 122, 126), (114, 118, 119, 115), (116, 120, 118, 114), (115, 119, 121, 117), (129, 123, 125, 128), (128, 125, 124, 127), (126, 122, 123, 129), (118, 126, 129, 119), (121, 128, 127, 120), (119, 129, 128, 121), (120, 127, 126, 118), (111, 102, 99, 113), (109, 100, 101, 107), (107, 101, 102, 111), (131, 134, 135, 133), (57, 132, 140, 58), (54, 9, 94, 131), (134, 131, 94, 96), (50, 53, 133, 135), (54, 131, 133, 53), (93, 130, 134, 96), (130, 132, 135, 134), (132, 57, 50, 135), (137, 136, 139, 138), (141, 65, 58, 140), (130, 93, 104, 141), (132, 130, 141, 140), (137, 138, 104, 20), (139, 136, 65, 141), (136, 137, 20, 65), (138, 139, 141, 104), (142, 143, 145, 144), (144, 145, 149, 148), (148, 149, 147, 146), (146, 147, 143, 142), (148, 146, 152, 153), (149, 145, 137, 136), (153, 152, 156, 157), (146, 142, 150, 152), (144, 148, 153, 151), (142, 144, 151, 150), (163, 162, 158, 160), (150, 151, 155, 154), (152, 150, 154, 156), (151, 153, 157, 155), (165, 164, 161, 159), (164, 163, 160, 161), (162, 165, 159, 158), (154, 155, 165, 162), (157, 156, 163, 164), (155, 157, 164, 165), (156, 154, 162, 163), (147, 149, 136, 139), (145, 143, 138, 137), (143, 147, 139, 138)])
_uv = me_cube_001.uv_layers.new(name='UVMap')
_uv.uv.foreach_set('vector', [0.8736, 0.6494, 0.8736, 0.6332, 0.9697, 0.6332, 0.9697, 0.6494, 0.5, 0.6332, 0.3692, 0.6332, 0.3692, 0.6075, 0.5, 0.6075, 0.9342, 0.5, 0.5, 0.5, 0.5, 0.3099, 0.8736, 0.3099, 0.8736, 0.6332, 0.8736, 0.6494, 0.5, 0.6494, 0.5, 0.6332, 0.5, 0.6332, 0.5, 0.6494, 0.3527, 0.6494, 0.3527, 0.6332, 0.9342, 0.5, 0.8736, 0.3099, 0.9697, 0.3527, 1.0, 0.5, 0.5, 0.3326, 0.8736, 0.3326, 0.8736, 0.3099, 0.5, 0.3099, 0.8736, 0.3326, 0.951, 0.3692, 0.9697, 0.3527, 0.8736, 0.3099, 0.951, 0.3692, 0.9764, 0.5, 1.0, 0.5, 0.9697, 0.3527, 0.8222, 0.4026, 0.8666, 0.4026, 0.8666, 0.3582, 0.8222, 0.3582, 0.8736, 0.3326, 0.9342, 0.5, 0.9764, 0.5, 0.951, 0.3692, 0.8736, 0.6332, 0.5, 0.6332, 0.5, 0.6075, 0.8736, 0.6075, 0.951, 0.6332, 0.8736, 0.6332, 0.8736, 0.6075, 0.951, 0.6075, 0.8222, 0.4026, 0.8222, 0.3582, 0.5, 0.3326, 0.5, 0.5, 0.8666, 0.3582, 0.8666, 0.4026, 0.9342, 0.5, 0.8736, 0.3326, 0.8666, 0.4026, 0.8222, 0.4026, 0.5, 0.5, 0.9342, 0.5, 0.8222, 0.3582, 0.8666, 0.3582, 0.8736, 0.3326, 0.5, 0.3326, 0.3498, 0.4761, 0.3581, 0.5327, 0.3928, 0.5327, 0.3936, 0.4761, 0.8312, 0.4761, 0.832, 0.5327, 0.8667, 0.5327, 0.875, 0.4761, 0.3936, 0.4761, 0.3928, 0.5327, 0.3581, 0.5327, 0.3498, 0.4761, 0.875, 0.4761, 0.8667, 0.5327, 0.832, 0.5327, 0.8312, 0.4761, 0.3936, 0.4761, 0.3498, 0.4761, 0.3442, 0.4519, 0.396, 0.4519, 0.8667, 0.5327, 0.832, 0.5327, 0.8222, 0.6075, 0.8666, 0.6075, 0.396, 0.4519, 0.3442, 0.4519, 0.3569, 0.4337, 0.3809, 0.4337, 0.875, 0.4761, 0.8312, 0.4761, 0.8288, 0.4519, 0.8806, 0.4519, 0.8312, 0.4761, 0.875, 0.4761, 0.8806, 0.4519, 0.8288, 0.4519, 0.3498, 0.4761, 0.3936, 0.4761, 0.396, 0.4519, 0.3442, 0.4519, 0.8788, 0.4045, 0.8368, 0.4045, 0.8513, 0.3506, 0.8715, 0.3506, 0.3442, 0.4519, 0.396, 0.4519, 0.3809, 0.4337, 0.3569, 0.4337, 0.8806, 0.4519, 0.8288, 0.4519, 0.8439, 0.4337, 0.8679, 0.4337, 0.8288, 0.4519, 0.8806, 0.4519, 0.8679, 0.4337, 0.8439, 0.4337, 0.8368, 0.4045, 0.8788, 0.4045, 0.8715, 0.3506, 0.8513, 0.3506, 0.388, 0.4045, 0.346, 0.4045, 0.3533, 0.3506, 0.3735, 0.3506, 0.346, 0.4045, 0.388, 0.4045, 0.3735, 0.3506, 0.3533, 0.3506, 0.3569, 0.4337, 0.3809, 0.4337, 0.388, 0.4045, 0.346, 0.4045, 0.3809, 0.4337, 0.3569, 0.4337, 0.346, 0.4045, 0.388, 0.4045, 0.8439, 0.4337, 0.8679, 0.4337, 0.8788, 0.4045, 0.8368, 0.4045, 0.8679, 0.4337, 0.8439, 0.4337, 0.8368, 0.4045, 0.8788, 0.4045, 0.3581, 0.5327, 0.3928, 0.5327, 0.4026, 0.6075, 0.3582, 0.6075, 0.3928, 0.5327, 0.3581, 0.5327, 0.3582, 0.6075, 0.4026, 0.6075, 0.832, 0.5327, 0.8667, 0.5327, 0.8666, 0.6075, 0.8222, 0.6075, 0.1264, 0.6494, 0.03026, 0.6494, 0.03026, 0.6332, 0.1264, 0.6332, 0.5, 0.6332, 0.5, 0.6075, 0.3692, 0.6075, 0.3692, 0.6332, 0.0658, 0.5, 0.1264, 0.3099, 0.5, 0.3099, 0.5, 0.5, 0.1264, 0.6332, 0.5, 0.6332, 0.5, 0.6494, 0.1264, 0.6494, 0.5, 0.6332, 0.3527, 0.6332, 0.3527, 0.6494, 0.5, 0.6494, 0.0658, 0.5, 0.0, 0.5, 0.03026, 0.3527, 0.1264, 0.3099, 0.5, 0.3326, 0.5, 0.3099, 0.1264, 0.3099, 0.1264, 0.3326, 0.1264, 0.3326, 0.1264, 0.3099, 0.03026, 0.3527, 0.04903, 0.3692, 0.04903, 0.3692, 0.03026, 0.3527, 0.0, 0.5, 0.02361, 0.5, 0.1778, 0.4026, 0.1778, 0.3582, 0.1334, 0.3582, 0.1334, 0.4026, 0.1264, 0.3326, 0.04903, 0.3692, 0.02361, 0.5, 0.0658, 0.5, 0.1264, 0.6332, 0.1264, 0.6075, 0.5, 0.6075, 0.5, 0.6332, 0.04903, 0.6332, 0.04903, 0.6075, 0.1264, 0.6075, 0.1264, 0.6332, 0.1778, 0.4026, 0.5, 0.5, 0.5, 0.3326, 0.1778, 0.3582, 0.1334, 0.3582, 0.1264, 0.3326, 0.0658, 0.5, 0.1334, 0.4026, 0.1334, 0.4026, 0.0658, 0.5, 0.5, 0.5, 0.1778, 0.4026, 0.1778, 0.3582, 0.5, 0.3326, 0.1264, 0.3326, 0.1334, 0.3582, 0.3498, 0.4761, 0.3936, 0.4761, 0.3928, 0.5327, 0.3581, 0.5327, 0.1688, 0.4761, 0.125, 0.4761, 0.1333, 0.5327, 0.168, 0.5327, 0.3936, 0.4761, 0.3498, 0.4761, 0.3581, 0.5327, 0.3928, 0.5327, 0.125, 0.4761, 0.1688, 0.4761, 0.168, 0.5327, 0.1333, 0.5327, 0.3936, 0.4761, 0.396, 0.4519, 0.3442, 0.4519, 0.3498, 0.4761, 0.1333, 0.5327, 0.1334, 0.6075, 0.1778, 0.6075, 0.168, 0.5327, 0.396, 0.4519, 0.3809, 0.4337, 0.3569, 0.4337, 0.3442, 0.4519, 0.125, 0.4761, 0.1194, 0.4519, 0.1712, 0.4519, 0.1688, 0.4761, 0.1688, 0.4761, 0.1712, 0.4519, 0.1194, 0.4519, 0.125, 0.4761, 0.3498, 0.4761, 0.3442, 0.4519, 0.396, 0.4519, 0.3936, 0.4761, 0.1212, 0.4045, 0.1285, 0.3506, 0.1487, 0.3506, 0.1632, 0.4045, 0.3442, 0.4519, 0.3569, 0.4337, 0.3809, 0.4337, 0.396, 0.4519, 0.1194, 0.4519, 0.1321, 0.4337, 0.1561, 0.4337, 0.1712, 0.4519, 0.1712, 0.4519, 0.1561, 0.4337, 0.1321, 0.4337, 0.1194, 0.4519, 0.1632, 0.4045, 0.1487, 0.3506, 0.1285, 0.3506, 0.1212, 0.4045, 0.388, 0.4045, 0.3735, 0.3506, 0.3533, 0.3506, 0.346, 0.4045, 0.346, 0.4045, 0.3533, 0.3506, 0.3735, 0.3506, 0.388, 0.4045, 0.3569, 0.4337, 0.346, 0.4045, 0.388, 0.4045, 0.3809, 0.4337, 0.3809, 0.4337, 0.388, 0.4045, 0.346, 0.4045, 0.3569, 0.4337, 0.1561, 0.4337, 0.1632, 0.4045, 0.1212, 0.4045, 0.1321, 0.4337, 0.1321, 0.4337, 0.1212, 0.4045, 0.1632, 0.4045, 0.1561, 0.4337, 0.3581, 0.5327, 0.3582, 0.6075, 0.4026, 0.6075, 0.3928, 0.5327, 0.3928, 0.5327, 0.4026, 0.6075, 0.3582, 0.6075, 0.3581, 0.5327, 0.168, 0.5327, 0.1778, 0.6075, 0.1334, 0.6075, 0.1333, 0.5327, 0.8736, 0.6494, 0.9697, 0.6494, 0.9697, 0.6332, 0.8736, 0.6332, 0.5, 0.6332, 0.5, 0.6075, 0.6308, 0.6075, 0.6308, 0.6332, 0.9342, 0.5, 0.8736, 0.6901, 0.5, 0.6901, 0.5, 0.5, 0.8736, 0.6332, 0.5, 0.6332, 0.5, 0.6494, 0.8736, 0.6494, 0.5, 0.6332, 0.6473, 0.6332, 0.6473, 0.6494, 0.5, 0.6494, 0.9342, 0.5, 1.0, 0.5, 0.9697, 0.6473, 0.8736, 0.6901, 0.5, 0.6674, 0.5, 0.6901, 0.8736, 0.6901, 0.8736, 0.6674, 0.8736, 0.6674, 0.8736, 0.6901, 0.9697, 0.6473, 0.951, 0.6308, 0.951, 0.6308, 0.9697, 0.6473, 1.0, 0.5, 0.9764, 0.5, 0.8222, 0.5974, 0.8222, 0.6418, 0.8666, 0.6418, 0.8666, 0.5974, 0.8736, 0.6674, 0.951, 0.6308, 0.9764, 0.5, 0.9342, 0.5, 0.8736, 0.6332, 0.8736, 0.6075, 0.5, 0.6075, 0.5, 0.6332, 0.951, 0.6332, 0.951, 0.6075, 0.8736, 0.6075, 0.8736, 0.6332, 0.8222, 0.5974, 0.5, 0.5, 0.5, 0.6674, 0.8222, 0.6418, 0.8666, 0.6418, 0.8736, 0.6674, 0.9342, 0.5, 0.8666, 0.5974, 0.8666, 0.5974, 0.9342, 0.5, 0.5, 0.5, 0.8222, 0.5974, 0.8222, 0.6418, 0.5, 0.6674, 0.8736, 0.6674, 0.8666, 0.6418, 0.6502, 0.4761, 0.6064, 0.4761, 0.6072, 0.5327, 0.6419, 0.5327, 0.8312, 0.4761, 0.875, 0.4761, 0.8667, 0.5327, 0.832, 0.5327, 0.6064, 0.4761, 0.6502, 0.4761, 0.6419, 0.5327, 0.6072, 0.5327, 0.875, 0.4761, 0.8312, 0.4761, 0.832, 0.5327, 0.8667, 0.5327, 0.6064, 0.4761, 0.604, 0.4519, 0.6558, 0.4519, 0.6502, 0.4761, 0.8667, 0.5327, 0.8666, 0.6075, 0.8222, 0.6075, 0.832, 0.5327, 0.604, 0.4519, 0.6191, 0.4337, 0.6431, 0.4337, 0.6558, 0.4519, 0.875, 0.4761, 0.8806, 0.4519, 0.8288, 0.4519, 0.8312, 0.4761, 0.8312, 0.4761, 0.8288, 0.4519, 0.8806, 0.4519, 0.875, 0.4761, 0.6502, 0.4761, 0.6558, 0.4519, 0.604, 0.4519, 0.6064, 0.4761, 0.8788, 0.4045, 0.8715, 0.3506, 0.8513, 0.3506, 0.8368, 0.4045, 0.6558, 0.4519, 0.6431, 0.4337, 0.6191, 0.4337, 0.604, 0.4519, 0.8806, 0.4519, 0.8679, 0.4337, 0.8439, 0.4337, 0.8288, 0.4519, 0.8288, 0.4519, 0.8439, 0.4337, 0.8679, 0.4337, 0.8806, 0.4519, 0.8368, 0.4045, 0.8513, 0.3506, 0.8715, 0.3506, 0.8788, 0.4045, 0.612, 0.4045, 0.6265, 0.3506, 0.6467, 0.3506, 0.654, 0.4045, 0.654, 0.4045, 0.6467, 0.3506, 0.6265, 0.3506, 0.612, 0.4045, 0.6431, 0.4337, 0.654, 0.4045, 0.612, 0.4045, 0.6191, 0.4337, 0.6191, 0.4337, 0.612, 0.4045, 0.654, 0.4045, 0.6431, 0.4337, 0.8439, 0.4337, 0.8368, 0.4045, 0.8788, 0.4045, 0.8679, 0.4337, 0.8679, 0.4337, 0.8788, 0.4045, 0.8368, 0.4045, 0.8439, 0.4337, 0.6419, 0.5327, 0.6418, 0.6075, 0.5974, 0.6075, 0.6072, 0.5327, 0.6072, 0.5327, 0.5974, 0.6075, 0.6418, 0.6075, 0.6419, 0.5327, 0.832, 0.5327, 0.8222, 0.6075, 0.8666, 0.6075, 0.8667, 0.5327, 0.1264, 0.6494, 0.1264, 0.6332, 0.03026, 0.6332, 0.03026, 0.6494, 0.5, 0.6332, 0.6308, 0.6332, 0.6308, 0.6075, 0.5, 0.6075, 0.0658, 0.5, 0.5, 0.5, 0.5, 0.6901, 0.1264, 0.6901, 0.1264, 0.6332, 0.1264, 0.6494, 0.5, 0.6494, 0.5, 0.6332, 0.5, 0.6332, 0.5, 0.6494, 0.6473, 0.6494, 0.6473, 0.6332, 0.0658, 0.5, 0.1264, 0.6901, 0.03026, 0.6473, 0.0, 0.5, 0.5, 0.6674, 0.1264, 0.6674, 0.1264, 0.6901, 0.5, 0.6901, 0.1264, 0.6674, 0.04903, 0.6308, 0.03026, 0.6473, 0.1264, 0.6901, 0.04903, 0.6308, 0.02361, 0.5, 0.0, 0.5, 0.03026, 0.6473, 0.1778, 0.5974, 0.1334, 0.5974, 0.1334, 0.6418, 0.1778, 0.6418, 0.1264, 0.6674, 0.0658, 0.5, 0.02361, 0.5, 0.04903, 0.6308, 0.1264, 0.6332, 0.5, 0.6332, 0.5, 0.6075, 0.1264, 0.6075, 0.04903, 0.6332, 0.1264, 0.6332, 0.1264, 0.6075, 0.04903, 0.6075, 0.1778, 0.5974, 0.1778, 0.6418, 0.5, 0.6674, 0.5, 0.5, 0.1334, 0.6418, 0.1334, 0.5974, 0.0658, 0.5, 0.1264, 0.6674, 0.1334, 0.5974, 0.1778, 0.5974, 0.5, 0.5, 0.0658, 0.5, 0.1778, 0.6418, 0.1334, 0.6418, 0.1264, 0.6674, 0.5, 0.6674, 0.6502, 0.4761, 0.6419, 0.5327, 0.6072, 0.5327, 0.6064, 0.4761, 0.1688, 0.4761, 0.168, 0.5327, 0.1333, 0.5327, 0.125, 0.4761, 0.6064, 0.4761, 0.6072, 0.5327, 0.6419, 0.5327, 0.6502, 0.4761, 0.125, 0.4761, 0.1333, 0.5327, 0.168, 0.5327, 0.1688, 0.4761, 0.6064, 0.4761, 0.6502, 0.4761, 0.6558, 0.4519, 0.604, 0.4519, 0.1333, 0.5327, 0.168, 0.5327, 0.1778, 0.6075, 0.1334, 0.6075, 0.604, 0.4519, 0.6558, 0.4519, 0.6431, 0.4337, 0.6191, 0.4337, 0.125, 0.4761, 0.1688, 0.4761, 0.1712, 0.4519, 0.1194, 0.4519, 0.1688, 0.4761, 0.125, 0.4761, 0.1194, 0.4519, 0.1712, 0.4519, 0.6502, 0.4761, 0.6064, 0.4761, 0.604, 0.4519, 0.6558, 0.4519, 0.1212, 0.4045, 0.1632, 0.4045, 0.1487, 0.3506, 0.1285, 0.3506, 0.6558, 0.4519, 0.604, 0.4519, 0.6191, 0.4337, 0.6431, 0.4337, 0.1194, 0.4519, 0.1712, 0.4519, 0.1561, 0.4337, 0.1321, 0.4337, 0.1712, 0.4519, 0.1194, 0.4519, 0.1321, 0.4337, 0.1561, 0.4337, 0.1632, 0.4045, 0.1212, 0.4045, 0.1285, 0.3506, 0.1487, 0.3506, 0.612, 0.4045, 0.654, 0.4045, 0.6467, 0.3506, 0.6265, 0.3506, 0.654, 0.4045, 0.612, 0.4045, 0.6265, 0.3506, 0.6467, 0.3506, 0.6431, 0.4337, 0.6191, 0.4337, 0.612, 0.4045, 0.654, 0.4045, 0.6191, 0.4337, 0.6431, 0.4337, 0.654, 0.4045, 0.612, 0.4045, 0.1561, 0.4337, 0.1321, 0.4337, 0.1212, 0.4045, 0.1632, 0.4045, 0.1321, 0.4337, 0.1561, 0.4337, 0.1632, 0.4045, 0.1212, 0.4045, 0.6419, 0.5327, 0.6072, 0.5327, 0.5974, 0.6075, 0.6418, 0.6075, 0.6072, 0.5327, 0.6419, 0.5327, 0.6418, 0.6075, 0.5974, 0.6075, 0.168, 0.5327, 0.1333, 0.5327, 0.1334, 0.6075, 0.1778, 0.6075])
me_cube_001.materials.append(mat_wood_02)
me_cube_001.update()
me_cylinder = bpy.data.meshes.new('Cylinder')
me_cylinder.from_pydata([(0.0, 0.3507, -6.794e-09), (0.0, 0.3604, 0.03663), (0.2479, 0.2479, -6.794e-09), (0.2548, 0.2548, 0.03663), (0.3507, 0.0, -6.794e-09), (0.3604, 0.0, 0.03663), (0.2479, -0.2479, -6.794e-09), (0.2548, -0.2548, 0.03663), (0.0, -0.3507, -6.794e-09), (0.0, -0.3604, 0.03663), (-0.2479, -0.2479, -6.794e-09), (-0.2548, -0.2548, 0.03663), (-0.3507, 0.0, -6.794e-09), (-0.3604, 0.0, 0.03663), (-0.2479, 0.2479, -6.794e-09), (-0.2548, 0.2548, 0.03663), (0.0, 0.5653, 0.08858), (0.3997, 0.3997, 0.08858), (0.5653, 0.0, 0.08858), (0.3997, -0.3997, 0.08858), (0.0, -0.5653, 0.08858), (-0.3997, -0.3997, 0.08858), (-0.5653, 0.0, 0.08858), (-0.3997, 0.3997, 0.08858), (0.0, 0.3633, 0.07275), (0.2569, 0.2569, 0.07275), (0.3633, 0.0, 0.07275), (0.2569, -0.2569, 0.07275), (0.0, -0.3633, 0.07275), (-0.2569, -0.2569, 0.07275), (-0.3633, 0.0, 0.07275), (-0.2569, 0.2569, 0.07275), (0.0, 0.0, -6.794e-09)], [], [(0, 1, 3, 2), (2, 3, 5, 4), (4, 5, 7, 6), (6, 7, 9, 8), (8, 9, 11, 10), (10, 11, 13, 12), (5, 3, 17, 18), (12, 13, 15, 14), (14, 15, 1, 0), (8, 32, 6), (22, 21, 29, 30), (11, 9, 20, 21), (1, 15, 23, 16), (3, 1, 16, 17), (7, 5, 18, 19), (13, 11, 21, 22), (9, 7, 19, 20), (15, 13, 22, 23), (25, 24, 31, 30, 29, 28, 27, 26), (20, 19, 27, 28), (18, 17, 25, 26), (23, 22, 30, 31), (21, 20, 28, 29), (19, 18, 26, 27), (17, 16, 24, 25), (16, 23, 31, 24), (8, 10, 32), (12, 32, 10), (14, 32, 12), (0, 32, 14), (2, 32, 0), (4, 32, 2), (6, 32, 4)])
_uv = me_cylinder.uv_layers.new(name='UVMap')
_uv.uv.foreach_set('vector', [0.06458, 0.03388, 0.06601, 0.03074, 0.08323, 0.0477, 0.08, 0.04891, 0.08, 0.04891, 0.08323, 0.0477, 0.08342, 0.07187, 0.08028, 0.07044, 0.08028, 0.07044, 0.08342, 0.07187, 0.06646, 0.08909, 0.06525, 0.08586, 0.06525, 0.08586, 0.06646, 0.08909, 0.04229, 0.08928, 0.04372, 0.08614, 0.04372, 0.08614, 0.04229, 0.08928, 0.02507, 0.07232, 0.0283, 0.07111, 0.0283, 0.07111, 0.02507, 0.07232, 0.02488, 0.04815, 0.02802, 0.04958, 0.08342, 0.07187, 0.08323, 0.0477, 0.1001, 0.04098, 0.1001, 0.07904, 0.02802, 0.04958, 0.02488, 0.04815, 0.04184, 0.03093, 0.04305, 0.03416, 0.04305, 0.03416, 0.04184, 0.03093, 0.06601, 0.03074, 0.06458, 0.03388, 0.04372, 0.08614, 0.05415, 0.06001, 0.06525, 0.08586, 0.3242, 0.428, 0.428, 0.3242, 0.4543, 0.3876, 0.3877, 0.4542, 0.02507, 0.07232, 0.04229, 0.08928, 0.03513, 0.1059, 0.008219, 0.07904, 0.06601, 0.03074, 0.04184, 0.03093, 0.03513, 0.01408, 0.07318, 0.01408, 0.08323, 0.0477, 0.06601, 0.03074, 0.07318, 0.01408, 0.1001, 0.04098, 0.06646, 0.08909, 0.08342, 0.07187, 0.1001, 0.07904, 0.07318, 0.1059, 0.02488, 0.04815, 0.02507, 0.07232, 0.008219, 0.07904, 0.008219, 0.04098, 0.04229, 0.08928, 0.06646, 0.08909, 0.07318, 0.1059, 0.03513, 0.1059, 0.04184, 0.03093, 0.02488, 0.04815, 0.008219, 0.04098, 0.03513, 0.01408, 0.5485, 0.6151, 0.4543, 0.6151, 0.3877, 0.5485, 0.3877, 0.4542, 0.4543, 0.3876, 0.5485, 0.3876, 0.6151, 0.4543, 0.6151, 0.5485, 0.5748, 0.3241, 0.6786, 0.428, 0.6151, 0.4543, 0.5485, 0.3876, 0.6786, 0.5748, 0.5748, 0.6786, 0.5485, 0.6151, 0.6151, 0.5485, 0.3242, 0.5748, 0.3242, 0.428, 0.3877, 0.4542, 0.3877, 0.5485, 0.428, 0.3242, 0.5748, 0.3241, 0.5485, 0.3876, 0.4543, 0.3876, 0.6786, 0.428, 0.6786, 0.5748, 0.6151, 0.5485, 0.6151, 0.4543, 0.5748, 0.6786, 0.428, 0.6786, 0.4543, 0.6151, 0.5485, 0.6151, 0.428, 0.6786, 0.3242, 0.5748, 0.3877, 0.5485, 0.4543, 0.6151, 0.04372, 0.08614, 0.0283, 0.07111, 0.05415, 0.06001, 0.02802, 0.04958, 0.05415, 0.06001, 0.0283, 0.07111, 0.04305, 0.03416, 0.05415, 0.06001, 0.02802, 0.04958, 0.06458, 0.03388, 0.05415, 0.06001, 0.04305, 0.03416, 0.08, 0.04891, 0.05415, 0.06001, 0.06458, 0.03388, 0.08028, 0.07044, 0.05415, 0.06001, 0.08, 0.04891, 0.06525, 0.08586, 0.05415, 0.06001, 0.08028, 0.07044])
me_cylinder.materials.append(mat_plate)
me_cylinder.update()
me_cube_003 = bpy.data.meshes.new('Cube.003')
me_cube_003.from_pydata([(-1.96, -0.1659, 0.0), (-1.96, -0.1659, 7.396), (-1.96, 0.1659, 0.0), (-1.96, 0.1659, 7.396), (-1.765, -0.1659, 0.0), (-1.765, -0.1659, 7.195), (-1.765, 0.1659, 0.0), (-1.765, 0.1659, 7.195), (0.0, -0.1659, 7.396), (0.0, 0.1659, 7.396), (0.0, -0.1659, 7.195), (0.0, 0.1659, 7.195), (1.96, -0.1659, 0.0), (1.96, -0.1659, 7.396), (1.96, 0.1659, 0.0), (1.96, 0.1659, 7.396), (1.765, -0.1659, 0.0), (1.765, -0.1659, 7.195), (1.765, 0.1659, 0.0), (1.765, 0.1659, 7.195)], [], [(0, 1, 3, 2), (2, 3, 7, 6), (6, 7, 5, 4), (4, 5, 1, 0), (2, 6, 4, 0), (7, 3, 9, 11), (5, 7, 11, 10), (3, 1, 8, 9), (1, 5, 10, 8), (12, 14, 15, 13), (14, 18, 19, 15), (18, 16, 17, 19), (16, 12, 13, 17), (14, 12, 16, 18), (19, 11, 9, 15), (17, 10, 11, 19), (15, 9, 8, 13), (13, 8, 10, 17)])
_uv = me_cube_003.uv_layers.new(name='UVMap')
_uv.uv.foreach_set('vector', [0.4776, 0.0, 0.4776, 1.0, 0.5224, 1.0, 0.5224, 0.0, 0.2653, 0.0, 0.2653, 1.0, 0.2917, 0.9732, 0.2917, 0.0, 0.5224, 0.0, 0.5224, 0.9732, 0.4776, 0.9732, 0.4776, 0.0, 0.2917, 0.0, 0.2917, 0.9732, 0.2653, 1.0, 0.2653, 0.0, 0.2653, 0.5224, 0.2917, 0.5224, 0.2917, 0.4776, 0.2653, 0.4776, 0.2917, 0.9732, 0.2653, 1.0, 0.5, 1.0, 0.5, 0.9732, 0.2917, 0.4776, 0.2917, 0.5224, 0.5, 0.5224, 0.5, 0.4776, 0.2653, 0.5224, 0.2653, 0.4776, 0.5, 0.4776, 0.5, 0.5224, 0.2653, 1.0, 0.2917, 0.9732, 0.5, 0.9732, 0.5, 1.0, 0.4776, 0.0, 0.5224, 0.0, 0.5224, 1.0, 0.4776, 1.0, 0.2653, 0.0, 0.2917, 0.0, 0.2917, 0.9732, 0.2653, 1.0, 0.5224, 0.0, 0.4776, 0.0, 0.4776, 0.9732, 0.5224, 0.9732, 0.2917, 0.0, 0.2653, 0.0, 0.2653, 1.0, 0.2917, 0.9732, 0.2653, 0.5224, 0.2653, 0.4776, 0.2917, 0.4776, 0.2917, 0.5224, 0.2917, 0.9732, 0.5, 0.9732, 0.5, 1.0, 0.2653, 1.0, 0.2917, 0.4776, 0.5, 0.4776, 0.5, 0.5224, 0.2917, 0.5224, 0.2653, 0.5224, 0.5, 0.5224, 0.5, 0.4776, 0.2653, 0.4776, 0.2653, 1.0, 0.5, 1.0, 0.5, 0.9732, 0.2917, 0.9732])
me_cube_003.materials.append(mat_wood_02)
me_cube_003.update()
me_cube_004 = bpy.data.meshes.new('Cube.004')
me_cube_004.from_pydata([(-1.765, -0.1337, 0.0), (-1.765, -0.1337, 7.195), (-1.765, 0.1337, 0.0), (-1.765, 0.1337, 7.195), (1.765, -0.1337, 0.0), (1.765, -0.1337, 7.195), (1.765, 0.1337, 0.0), (1.765, 0.1337, 7.195)], [], [(0, 1, 3, 2), (2, 3, 7, 6), (6, 7, 5, 4), (4, 5, 1, 0), (2, 6, 4, 0), (7, 3, 1, 5)])
_uv = me_cube_004.uv_layers.new(name='UVMap')
_uv.uv.foreach_set('vector', [0.9483, 0.01685, 0.9831, 0.017, 0.9853, 0.01773, 0.9468, 0.01773, 0.9895, 0.002171, 0.9895, 0.9958, 0.01475, 0.9958, 0.01475, 0.002171, 0.9449, 0.007572, 0.9834, 0.007572, 0.9819, 0.008451, 0.947, 0.0083, 0.01475, 0.002171, 0.01475, 0.9958, 0.9895, 0.9958, 0.9895, 0.002171, 0.9468, 0.01773, 0.9449, 0.007572, 0.947, 0.0083, 0.9483, 0.01685, 0.9834, 0.007572, 0.9853, 0.01773, 0.9831, 0.017, 0.9819, 0.008451])
me_cube_004.materials.append(mat_door_01)
me_cube_004.update()
me_cube_005 = bpy.data.meshes.new('Cube.005')
me_cube_005.from_pydata([(0.0, 0.1466, 0.1097), (0.0, 0.05181, 0.1993), (0.08045, 0.1466, 0.0776), (0.1461, 0.05181, 0.1409), (0.1138, 0.1466, 0.0), (0.2066, 0.05181, 0.0), (0.08045, 0.1466, -0.0776), (0.1461, 0.05181, -0.1409), (0.0, 0.1466, -0.1097), (0.0, 0.05181, -0.1993), (-0.08045, 0.1466, -0.0776), (-0.1461, 0.05181, -0.1409), (-0.1138, 0.1466, 0.0), (-0.2066, 0.05181, 0.0), (-0.08045, 0.1466, 0.0776), (-0.1461, 0.05181, 0.1409), (0.0, 0.1466, 0.0), (0.0, -0.08663, 0.08681), (0.06364, -0.08663, 0.06138), (0.09, -0.08663, 0.0), (0.06364, -0.08663, -0.06138), (0.0, -0.08663, -0.08681), (-0.06364, -0.08663, -0.06138), (-0.09, -0.08663, 0.0), (-0.06364, -0.08663, 0.06138), (0.0, -0.1466, 0.1723), (0.1263, -0.1466, 0.1219), (0.1787, -0.1466, 0.0), (0.1263, -0.1466, -0.1219), (0.0, -0.1466, -0.1723), (-0.1263, -0.1466, -0.1219), (-0.1787, -0.1466, 0.0), (-0.1263, -0.1466, 0.1219)], [], [(0, 1, 3, 2), (2, 3, 5, 4), (4, 5, 7, 6), (6, 7, 9, 8), (8, 9, 11, 10), (10, 11, 13, 12), (12, 13, 15, 14), (14, 15, 1, 0), (2, 16, 0), (4, 16, 2), (6, 16, 4), (8, 16, 6), (8, 10, 16), (12, 16, 10), (14, 16, 12), (0, 16, 14), (9, 7, 20, 21), (15, 13, 23, 24), (5, 3, 18, 19), (11, 9, 21, 22), (1, 15, 24, 17), (3, 1, 17, 18), (7, 5, 19, 20), (13, 11, 22, 23), (17, 24, 32, 25), (23, 22, 30, 31), (21, 20, 28, 29), (19, 18, 26, 27), (24, 23, 31, 32), (22, 21, 29, 30), (20, 19, 27, 28), (18, 17, 25, 26)])
_uv = me_cube_005.uv_layers.new(name='UVMap')
_uv.uv.foreach_set('vector', [0.4216, 0.574, 0.3996, 0.5929, 0.3893, 0.5645, 0.4133, 0.5566, 0.4133, 0.5566, 0.3893, 0.5645, 0.3837, 0.5424, 0.4097, 0.5367, 0.4097, 0.5367, 0.3837, 0.5424, 0.3805, 0.5209, 0.4041, 0.5176, 0.4041, 0.5176, 0.3805, 0.5209, 0.3794, 0.5, 0.4013, 0.5, 0.4013, 0.5, 0.3794, 0.5, 0.3805, 0.4791, 0.4041, 0.4824, 0.4041, 0.4824, 0.3805, 0.4791, 0.3837, 0.4576, 0.4097, 0.4633, 0.4097, 0.4633, 0.3837, 0.4576, 0.3893, 0.4355, 0.4133, 0.4434, 0.4133, 0.4434, 0.3893, 0.4355, 0.3996, 0.4071, 0.4216, 0.426, 0.4724, 0.4191, 0.447, 0.4077, 0.4724, 0.3976, 0.4575, 0.434, 0.447, 0.4077, 0.4724, 0.4191, 0.4365, 0.4335, 0.447, 0.4077, 0.4575, 0.434, 0.4217, 0.4178, 0.447, 0.4077, 0.4365, 0.4335, 0.4217, 0.4178, 0.4217, 0.3963, 0.447, 0.4077, 0.4365, 0.3814, 0.447, 0.4077, 0.4217, 0.3963, 0.4575, 0.382, 0.447, 0.4077, 0.4365, 0.3814, 0.4724, 0.3976, 0.447, 0.4077, 0.4575, 0.382, 0.3794, 0.5, 0.3805, 0.5209, 0.3273, 0.5274, 0.3256, 0.5, 0.3893, 0.4355, 0.3837, 0.4576, 0.3315, 0.4475, 0.3409, 0.4246, 0.3837, 0.5424, 0.3893, 0.5645, 0.3409, 0.5754, 0.3315, 0.5525, 0.3805, 0.4791, 0.3794, 0.5, 0.3256, 0.5, 0.3273, 0.4726, 0.3996, 0.4071, 0.3893, 0.4355, 0.3409, 0.4246, 0.353, 0.4048, 0.3893, 0.5645, 0.3996, 0.5929, 0.353, 0.5952, 0.3409, 0.5754, 0.3805, 0.5209, 0.3837, 0.5424, 0.3315, 0.5525, 0.3273, 0.5274, 0.3837, 0.4576, 0.3805, 0.4791, 0.3273, 0.4726, 0.3315, 0.4475, 0.353, 0.4048, 0.3409, 0.4246, 0.3149, 0.404, 0.3396, 0.3814, 0.3315, 0.4475, 0.3273, 0.4726, 0.2915, 0.4712, 0.2974, 0.4356, 0.3256, 0.5, 0.3273, 0.5274, 0.2915, 0.5288, 0.2913, 0.5, 0.3315, 0.5525, 0.3409, 0.5754, 0.3149, 0.596, 0.2974, 0.5644, 0.3409, 0.4246, 0.3315, 0.4475, 0.2974, 0.4356, 0.3149, 0.404, 0.3273, 0.4726, 0.3256, 0.5, 0.2913, 0.5, 0.2915, 0.4712, 0.3273, 0.5274, 0.3315, 0.5525, 0.2974, 0.5644, 0.2915, 0.5288, 0.3409, 0.5754, 0.353, 0.5952, 0.3396, 0.6186, 0.3149, 0.596])
me_cube_005.materials.append(mat_doorknob)
me_cube_005.update()
me_cube_002 = bpy.data.meshes.new('Cube.002')
me_cube_002.from_pydata([(-1.614, -0.7923, 0.5144), (-1.753, -0.6573, 0.513), (-1.913, -0.8252, 0.606), (-1.761, -0.835, 0.5926), (-1.894, -0.5248, 0.5144), (-1.93, -0.6738, 0.5926), (-2.897e-09, -1.361, 1.824), (0.0, -1.189, 0.8199), (-2.897e-09, -0.7894, 0.5271), (-1.409, -1.296, 1.824), (0.0, -1.448e-09, 0.4745), (-2.636, -0.9481, 1.824), (-2.978, -4.345e-09, 1.824), (-2.897e-09, -1.293, 1.824), (0.0, -1.009, 0.9348), (0.0, -0.6834, 0.6788), (-1.341, -1.212, 1.824), (-1.097, -0.994, 1.098), (-0.7788, -0.6982, 0.6698), (0.0, -1.448e-09, 0.6287), (-2.516, -0.894, 1.824), (-2.035, -0.7757, 1.098), (-1.583, -0.5694, 0.6698), (-2.853, 7.242e-09, 1.824), (-2.431, 0.0, 1.149), (-1.845, 7.242e-09, 0.6639), (-0.6848, 1.448e-09, 0.4745), (-0.589, -1.448e-09, 0.6287), (-1.071, -1.161, 0.8545), (-0.8777, -0.8009, 0.5271), (-2.31, -0.8865, 0.9179), (-2.658, 0.0, 0.9943), (-2.037, -1.593e-08, 0.5096), (-2.09, -1.169, 0.0), (-2.059, -1.137, 0.0961), (-1.868, -1.082, 0.0), (-1.926, -1.003, 0.1815), (-2.25, -1.177, 0.0), (-2.223, -1.149, 0.1034), (-2.02, -0.9367, 0.0), (-2.044, -0.9616, 0.2167), (-2.005, -0.9215, 0.4207), (-1.911, -0.9566, 0.3755), (-1.78, -0.8943, 0.2635), (-1.884, -0.7946, 0.2622), (-2.249, -1.018, 0.0), (-2.218, -0.9849, 0.0961), (-2.171, -0.7918, 0.0), (-2.09, -0.8463, 0.1815), (-2.045, -0.8293, 0.3755), (-1.988, -0.6948, 0.2635)], [], [(8, 7, 28, 29), (7, 6, 9, 28), (29, 0, 1, 4, 32, 26), (28, 9, 11, 30), (8, 29, 26, 10), (30, 11, 12, 31), (15, 18, 17, 14), (14, 17, 16, 13), (18, 22, 21, 17), (17, 21, 20, 16), (22, 25, 24, 21), (21, 24, 23, 20), (11, 20, 23, 12), (9, 16, 20, 11), (6, 13, 16, 9), (22, 18, 27, 25), (19, 27, 18, 15), (3, 0, 29, 28), (2, 3, 28, 30), (4, 5, 31, 32), (5, 2, 30, 31), (36, 35, 43, 42), (35, 36, 34, 33), (37, 39, 35, 33), (40, 38, 34, 36), (33, 34, 38, 37), (43, 44, 1, 0), (40, 36, 42, 41), (35, 39, 44, 43), (41, 42, 3, 2), (42, 43, 0, 3), (48, 49, 50, 47), (47, 45, 46, 48), (37, 45, 47, 39), (40, 48, 46, 38), (45, 37, 38, 46), (50, 4, 1, 44), (40, 41, 49, 48), (47, 50, 44, 39), (41, 2, 5, 49), (49, 5, 4, 50)])
me_cube_002.polygons.foreach_set('material_index', [2, 2, 2, 2, 2, 2, 0, 0, 0, 0, 0, 0, 2, 2, 2, 0, 0, 2, 2, 2, 2, 1, 1, 1, 1, 1, 1, 1, 1, 1, 1, 1, 1, 1, 1, 1, 1, 1, 1, 1, 1])
_uv = me_cube_002.uv_layers.new(name='UVMap')
_uv.uv.foreach_set('vector', [0.04221, 0.8093, 0.008505, 0.6342, 0.2771, 0.6027, 0.2385, 0.7593, 0.008505, 0.6342, 0.0001096, 0.4593, 0.2931, 0.4634, 0.2771, 0.6027, 0.2385, 0.7593, 0.3767, 0.7151, 0.4136, 0.7276, 0.4536, 0.7381, 0.5505, 0.8102, 0.2635, 0.9511, 0.2771, 0.6027, 0.2931, 0.4634, 0.5124, 0.471, 0.4772, 0.5858, 0.04221, 0.8093, 0.2385, 0.7593, 0.2635, 0.9511, 0.09859, 0.9999, 0.4772, 0.5858, 0.5124, 0.471, 0.6906, 0.4206, 0.6906, 0.6145, 0.04544, 0.153, 0.2096, 0.1894, 0.2557, 0.3198, 0.01736, 0.2923, 0.01736, 0.2923, 0.2557, 0.3198, 0.2835, 0.446, 0.001037, 0.4452, 0.2096, 0.1894, 0.363, 0.2127, 0.4357, 0.3304, 0.2557, 0.3198, 0.2557, 0.3198, 0.4357, 0.3304, 0.5002, 0.4538, 0.2835, 0.446, 0.363, 0.2127, 0.4681, 0.1374, 0.5995, 0.273, 0.4357, 0.3304, 0.4357, 0.3304, 0.5995, 0.273, 0.6728, 0.3968, 0.5002, 0.4538, 0.5124, 0.471, 0.5002, 0.4538, 0.6728, 0.3968, 0.6906, 0.4206, 0.2931, 0.4634, 0.2835, 0.446, 0.5002, 0.4538, 0.5124, 0.471, 0.0001096, 0.4593, 0.001037, 0.4452, 0.2835, 0.446, 0.2931, 0.4634, 0.363, 0.2127, 0.2096, 0.1894, 0.2148, 0.03286, 0.4681, 0.1374, 0.08362, 0.0001096, 0.2148, 0.03286, 0.2096, 0.1894, 0.04544, 0.153, 0.3995, 0.6913, 0.3767, 0.7151, 0.2385, 0.7593, 0.2771, 0.6027, 0.4261, 0.6816, 0.3995, 0.6913, 0.2771, 0.6027, 0.4772, 0.5858, 0.4536, 0.7381, 0.4447, 0.7032, 0.6906, 0.6145, 0.5505, 0.8102, 0.4447, 0.7032, 0.4261, 0.6816, 0.4772, 0.5858, 0.6906, 0.6145, 0.7619, 0.06715, 0.7297, 0.04091, 0.801, 0.04031, 0.8058, 0.07923, 0.7297, 0.04091, 0.7619, 0.06715, 0.7191, 0.07861, 0.7026, 0.07548, 0.6909, 0.2436, 0.7593, 0.2436, 0.7593, 0.2868, 0.7146, 0.2663, 0.7616, 0.1002, 0.7058, 0.1002, 0.7191, 0.07861, 0.7619, 0.06715, 0.7026, 0.07548, 0.7191, 0.07861, 0.7058, 0.1002, 0.6909, 0.1002, 0.801, 0.04031, 0.8015, 0.008809, 0.8633, 0.003915, 0.8672, 0.04029, 0.7616, 0.1002, 0.7619, 0.06715, 0.8058, 0.07923, 0.8098, 0.1002, 0.7297, 0.04091, 0.7368, 0.0001096, 0.8015, 0.008809, 0.801, 0.04031, 0.8098, 0.1002, 0.8058, 0.07923, 0.8625, 0.07211, 0.8533, 0.1002, 0.8058, 0.07923, 0.801, 0.04031, 0.8672, 0.04029, 0.8625, 0.07211, 0.7619, 0.1332, 0.8058, 0.1211, 0.801, 0.16, 0.7297, 0.1594, 0.7297, 0.1594, 0.7026, 0.1249, 0.7191, 0.1217, 0.7619, 0.1332, 0.6909, 0.2436, 0.7146, 0.221, 0.7593, 0.2005, 0.7593, 0.2436, 0.7616, 0.1002, 0.7619, 0.1332, 0.7191, 0.1217, 0.7058, 0.1002, 0.7026, 0.1249, 0.6909, 0.1002, 0.7058, 0.1002, 0.7191, 0.1217, 0.801, 0.16, 0.8672, 0.1601, 0.8633, 0.1964, 0.8015, 0.1915, 0.7616, 0.1002, 0.8098, 0.1002, 0.8058, 0.1211, 0.7619, 0.1332, 0.7297, 0.1594, 0.801, 0.16, 0.8015, 0.1915, 0.7368, 0.2002, 0.8098, 0.1002, 0.8533, 0.1002, 0.8625, 0.1282, 0.8058, 0.1211, 0.8058, 0.1211, 0.8625, 0.1282, 0.8672, 0.1601, 0.801, 0.16])
me_cube_002.materials.append(mat_ceramic)
me_cube_002.materials.append(mat_doorknob)
me_cube_002.materials.append(mat_plaster_12)
me_cube_002.update()
me_cube = bpy.data.meshes.new('Cube')
me_cube.from_pydata([(1.404, -1.327, 0.1665), (1.404, 0.0, 0.1665), (1.404, -1.327, 2.189), (1.404, -1.327, 3.007), (1.404, 0.0, 3.282), (1.404, -1.327, 1.528), (1.404, 0.0, 1.096), (1.404, -0.5, 0.1665), (1.404, -1.093, 2.189), (1.404, -0.7728, 1.417), (0.0, -1.327, 0.1665), (0.0, -1.327, 4.009), (0.0, -1.327, 3.007), (0.0, -1.327, 1.528), (0.0, -0.5, 4.009), (0.8302, -0.8491, 0.1665), (1.236, -0.8491, 0.1665), (1.236, -1.176, 0.1665), (0.8302, -1.176, 0.1665), (0.9772, -1.166, -0.05894), (0.9255, -0.799, -0.05894), (1.253, -0.919, -0.05894), (-1.404, -1.327, 0.1665), (-1.404, -1.327, 4.009), (-1.404, 0.0, 0.1665), (-1.404, 0.0, 4.009), (-1.404, -0.7728, 2.962), (-1.404, 0.0, 2.189), (-1.404, -1.327, 2.189), (-1.404, -1.327, 3.007), (-1.404, 0.0, 3.282), (-1.404, -1.327, 1.528), (-1.404, 0.0, 1.096), (-1.404, -0.5, 4.009), (-1.404, -0.5, 0.1665), (-1.404, -1.093, 2.189), (-1.404, -0.7728, 1.417), (0.0, 0.0, 4.009), (0.0, 0.0, 0.1665), (0.0, -1.327, 2.189), (0.0, -0.5, 0.1665), (-0.8302, -0.8491, 0.1665), (-1.236, -0.8491, 0.1665), (-1.236, -1.176, 0.1665), (-0.8302, -1.176, 0.1665), (-0.9772, -1.166, -0.05894), (-0.9255, -0.799, -0.05894), (-1.253, -0.919, -0.05894), (1.404, 1.327, 0.1665), (1.404, 1.327, 2.189), (1.404, 1.327, 3.007), (1.404, 1.327, 1.528), (1.404, 0.5, 0.1665), (1.404, 0.7728, 1.417), (0.0, 1.327, 0.1665), (0.0, 1.327, 2.189), (0.0, 1.327, 3.007), (0.0, 0.5, 4.009), (0.0, 0.5, 0.1665), (0.8302, 0.8491, 0.1665), (1.236, 0.8491, 0.1665), (1.236, 1.176, 0.1665), (0.8302, 1.176, 0.1665), (0.9772, 1.166, -0.05894), (0.9255, 0.799, -0.05894), (1.253, 0.919, -0.05894), (-1.404, 1.327, 0.1665), (-1.404, 1.327, 4.009), (-1.404, 0.7728, 1.417), (-1.404, 1.327, 2.189), (-1.404, 1.327, 3.007), (-1.404, 1.327, 1.528), (-1.404, 0.5, 4.009), (-1.404, 0.5, 0.1665), (-1.404, 1.093, 2.189), (-1.404, 0.7728, 2.962), (0.0, 1.327, 4.009), (0.0, 1.327, 1.528), (-0.8302, 0.8491, 0.1665), (-1.236, 0.8491, 0.1665), (-1.236, 1.176, 0.1665), (-0.8302, 1.176, 0.1665), (-0.9772, 1.166, -0.05894), (-0.9255, 0.799, -0.05894), (-1.253, 0.919, -0.05894), (1.542, 0.0, 3.113), (1.542, -0.6528, 2.842), (1.542, -0.9233, 2.189), (1.542, -0.6528, 1.536), (1.542, 0.0, 1.266), (1.404, -0.7728, 2.962), (1.542, 0.0, 3.282), (1.542, -0.7728, 2.962), (1.542, -1.093, 2.189), (1.542, -0.7728, 1.417), (1.542, 0.0, 1.096), (1.429, -0.9233, 2.189), (1.429, 0.0, 2.189), (1.429, 0.0, 3.113), (1.429, 0.0, 1.266), (1.429, -0.6528, 2.842), (1.429, -0.6528, 1.536), (1.542, 0.6528, 2.842), (1.542, 0.553, 2.189), (1.542, 0.6528, 1.536), (1.404, 0.7728, 2.962), (1.404, 1.093, 2.189), (1.542, 0.7728, 2.962), (1.542, 1.093, 2.189), (1.542, 0.7728, 1.417), (1.429, 0.553, 2.189), (1.429, 0.6528, 2.842), (1.429, 0.6528, 1.536), (1.404, -1.327, 3.809), (1.204, -1.327, 4.009), (1.404, 0.0, 3.809), (1.204, 0.0, 4.009), (1.404, -0.5521, 3.809), (1.204, -0.5, 4.009), (1.204, 1.327, 4.009), (1.404, 1.327, 3.809), (1.204, 0.5, 4.009), (1.404, 0.5521, 3.809)], [], [(3, 113, 114, 11, 12), (16, 17, 21), (9, 8, 2, 5), (8, 90, 3, 2), (7, 9, 5, 0), (1, 6, 9, 7), (38, 1, 7, 40), (116, 121, 57, 37), (121, 119, 76, 57), (0, 5, 13, 10), (2, 3, 12, 39), (5, 2, 39, 13), (90, 117, 113, 3), (16, 21, 20), (4, 105, 122, 115), (40, 7, 16, 15), (7, 0, 17, 16), (0, 10, 18, 17), (10, 40, 15, 18), (17, 18, 19), (20, 21, 19), (19, 21, 17), (20, 15, 16), (15, 20, 18), (19, 18, 20), (26, 29, 23, 33), (42, 47, 43), (26, 30, 27, 35), (36, 35, 27, 32), (36, 31, 28, 35), (35, 28, 29, 26), (34, 22, 31, 36), (24, 34, 36, 32), (38, 40, 34, 24), (30, 26, 33, 25), (25, 33, 14, 37), (22, 10, 13, 31), (28, 39, 12, 29), (31, 13, 39, 28), (33, 23, 11, 14), (42, 46, 47), (29, 12, 11, 23), (40, 41, 42, 34), (34, 42, 43, 22), (22, 43, 44, 10), (10, 44, 41, 40), (43, 45, 44), (46, 45, 47), (45, 43, 47), (46, 42, 41), (41, 44, 46), (45, 46, 44), (50, 56, 76, 119, 120), (60, 65, 61), (53, 51, 49, 106), (106, 49, 50, 105), (52, 48, 51, 53), (1, 52, 53, 6), (38, 58, 52, 1), (4, 115, 117, 90), (116, 37, 14, 118), (48, 54, 77, 51), (49, 55, 56, 50), (51, 77, 55, 49), (105, 50, 120, 122), (60, 64, 65), (58, 59, 60, 52), (52, 60, 61, 48), (48, 61, 62, 54), (54, 62, 59, 58), (61, 63, 62), (64, 63, 65), (63, 61, 65), (64, 60, 59), (59, 62, 64), (63, 64, 62), (75, 72, 67, 70), (79, 80, 84), (75, 74, 27, 30), (68, 32, 27, 74), (68, 74, 69, 71), (74, 75, 70, 69), (73, 68, 71, 66), (24, 32, 68, 73), (38, 24, 73, 58), (30, 25, 72, 75), (25, 37, 57, 72), (66, 71, 77, 54), (69, 70, 56, 55), (71, 69, 55, 77), (72, 57, 76, 67), (79, 84, 83), (70, 67, 76, 56), (58, 73, 79, 78), (73, 66, 80, 79), (66, 54, 81, 80), (54, 58, 78, 81), (80, 81, 82), (83, 84, 82), (82, 84, 80), (83, 78, 79), (78, 83, 81), (82, 81, 83), (88, 89, 99, 101), (92, 90, 8, 93), (94, 9, 6, 95), (93, 8, 9, 94), (91, 4, 90, 92), (86, 85, 91, 92), (87, 86, 92, 93), (88, 87, 93, 94), (89, 88, 94, 95), (100, 96, 97, 98), (101, 99, 97, 96), (86, 87, 96, 100), (87, 88, 101, 96), (85, 86, 100, 98), (104, 112, 99, 89), (107, 108, 106, 105), (109, 95, 6, 53), (108, 109, 53, 106), (91, 107, 105, 4), (102, 107, 91, 85), (103, 108, 107, 102), (104, 109, 108, 103), (89, 95, 109, 104), (111, 98, 97, 110), (112, 110, 97, 99), (102, 111, 110, 103), (103, 110, 112, 104), (85, 98, 111, 102), (118, 114, 113, 117), (116, 118, 117, 115), (122, 120, 119, 121), (115, 122, 121, 116), (118, 14, 11, 114)])
_uv = me_cube.uv_layers.new(name='UVMap')
_uv.uv.foreach_set('vector', [0.9096, 0.02865, 0.9583, 0.02865, 0.9705, 0.04081, 0.9705, 0.114, 0.9096, 0.114, 0.8259, 0.9093, 0.8834, 0.9019, 0.8512, 0.9265, 0.1026, 0.2096, 0.05758, 0.3183, 0.02471, 0.3183, 0.02471, 0.2252, 0.05758, 0.3183, 0.1026, 0.4269, 0.02471, 0.4332, 0.02471, 0.3183, 0.141, 0.03379, 0.1026, 0.2096, 0.02471, 0.2252, 0.02471, 0.03379, 0.2113, 0.03379, 0.2113, 0.1646, 0.1026, 0.2096, 0.141, 0.03379, 0.5451, 0.3189, 0.6305, 0.3189, 0.6305, 0.3493, 0.5451, 0.3493, 0.2113, 0.5858, 0.2816, 0.5858, 0.2816, 0.7551, 0.2113, 0.7551, 0.2816, 0.5858, 0.3978, 0.5858, 0.3978, 0.7551, 0.2816, 0.7551, 0.7368, 0.02865, 0.8196, 0.02865, 0.8196, 0.114, 0.7368, 0.114, 0.8598, 0.02865, 0.9096, 0.02865, 0.9096, 0.114, 0.8598, 0.114, 0.8196, 0.02865, 0.8598, 0.02865, 0.8598, 0.114, 0.8196, 0.114, 0.1026, 0.4269, 0.1336, 0.546, 0.02471, 0.546, 0.02471, 0.4332, 0.8259, 0.9093, 0.8512, 0.9265, 0.8467, 0.9412, 0.2113, 0.472, 0.32, 0.4269, 0.2889, 0.546, 0.2113, 0.546, 0.5451, 0.3493, 0.6305, 0.3493, 0.6203, 0.3706, 0.5956, 0.3706, 0.6305, 0.3493, 0.6305, 0.3996, 0.6203, 0.3905, 0.6203, 0.3706, 0.6305, 0.3996, 0.5451, 0.3996, 0.5956, 0.3905, 0.6203, 0.3905, 0.5451, 0.3996, 0.5451, 0.3493, 0.5956, 0.3706, 0.5956, 0.3905, 0.8834, 0.9019, 0.8834, 0.9724, 0.8637, 0.9383, 0.8467, 0.9412, 0.8512, 0.9265, 0.8637, 0.9383, 0.8637, 0.9383, 0.8512, 0.9265, 0.8834, 0.9019, 0.8467, 0.9412, 0.8342, 0.9644, 0.8259, 0.9093, 0.8342, 0.9644, 0.8467, 0.9412, 0.8834, 0.9724, 0.8637, 0.9383, 0.8834, 0.9724, 0.8467, 0.9412, 0.6276, 0.06878, 0.6303, 0.03509, 0.6913, 0.03509, 0.6913, 0.08538, 0.9091, 0.9576, 0.9344, 0.9404, 0.9666, 0.965, 0.6276, 0.06878, 0.6471, 0.1158, 0.5806, 0.1158, 0.5806, 0.04931, 0.5336, 0.06878, 0.5806, 0.04931, 0.5806, 0.1158, 0.5141, 0.1158, 0.5336, 0.06878, 0.5404, 0.03509, 0.5806, 0.03509, 0.5806, 0.04931, 0.5806, 0.04931, 0.5806, 0.03509, 0.6303, 0.03509, 0.6276, 0.06878, 0.4576, 0.08538, 0.4576, 0.03509, 0.5404, 0.03509, 0.5336, 0.06878, 0.4576, 0.1158, 0.4576, 0.08538, 0.5336, 0.06878, 0.5141, 0.1158, 0.5451, 0.3189, 0.5451, 0.3493, 0.4597, 0.3493, 0.4597, 0.3189, 0.6471, 0.1158, 0.6276, 0.06878, 0.6913, 0.08538, 0.6913, 0.1158, 0.2113, 0.9525, 0.141, 0.9525, 0.141, 0.7551, 0.2113, 0.7551, 0.7368, 0.1994, 0.7368, 0.114, 0.8196, 0.114, 0.8196, 0.1994, 0.8598, 0.1994, 0.8598, 0.114, 0.9096, 0.114, 0.9096, 0.1994, 0.8196, 0.1994, 0.8196, 0.114, 0.8598, 0.114, 0.8598, 0.1994, 0.141, 0.9525, 0.02471, 0.9525, 0.02471, 0.7551, 0.141, 0.7551, 0.9091, 0.9576, 0.9298, 0.9256, 0.9344, 0.9404, 0.9096, 0.1994, 0.9096, 0.114, 0.9705, 0.114, 0.9705, 0.1994, 0.5451, 0.3493, 0.4946, 0.3706, 0.4699, 0.3706, 0.4597, 0.3493, 0.4597, 0.3493, 0.4699, 0.3706, 0.4699, 0.3905, 0.4597, 0.3996, 0.4597, 0.3996, 0.4699, 0.3905, 0.4946, 0.3905, 0.5451, 0.3996, 0.5451, 0.3996, 0.4946, 0.3905, 0.4946, 0.3706, 0.5451, 0.3493, 0.9666, 0.965, 0.9469, 0.9286, 0.9666, 0.8945, 0.9298, 0.9256, 0.9469, 0.9286, 0.9344, 0.9404, 0.9469, 0.9286, 0.9666, 0.965, 0.9344, 0.9404, 0.9298, 0.9256, 0.9091, 0.9576, 0.9173, 0.9025, 0.9173, 0.9025, 0.9666, 0.8945, 0.9298, 0.9256, 0.9469, 0.9286, 0.9298, 0.9256, 0.9666, 0.8945, 0.9062, 0.4072, 0.9062, 0.3218, 0.9672, 0.3218, 0.9672, 0.395, 0.955, 0.4072, 0.9091, 0.8658, 0.9344, 0.8485, 0.9666, 0.8732, 0.3199, 0.2096, 0.3978, 0.2252, 0.3978, 0.3183, 0.365, 0.3183, 0.365, 0.3183, 0.3978, 0.3183, 0.3978, 0.4332, 0.32, 0.4269, 0.2816, 0.03379, 0.3978, 0.03379, 0.3978, 0.2252, 0.3199, 0.2096, 0.2113, 0.03379, 0.2816, 0.03379, 0.3199, 0.2096, 0.2113, 0.1646, 0.5451, 0.3189, 0.5451, 0.2885, 0.6305, 0.2885, 0.6305, 0.3189, 0.2113, 0.472, 0.2113, 0.546, 0.1336, 0.546, 0.1026, 0.4269, 0.2113, 0.5858, 0.2113, 0.7551, 0.141, 0.7551, 0.141, 0.5858, 0.7335, 0.4072, 0.7335, 0.3218, 0.8163, 0.3218, 0.8163, 0.4072, 0.8565, 0.4072, 0.8565, 0.3218, 0.9062, 0.3218, 0.9062, 0.4072, 0.8163, 0.4072, 0.8163, 0.3218, 0.8565, 0.3218, 0.8565, 0.4072, 0.32, 0.4269, 0.3978, 0.4332, 0.3978, 0.546, 0.2889, 0.546, 0.9091, 0.8658, 0.9298, 0.8338, 0.9344, 0.8485, 0.5451, 0.2885, 0.5956, 0.2673, 0.6203, 0.2673, 0.6305, 0.2885, 0.6305, 0.2885, 0.6203, 0.2673, 0.6203, 0.2474, 0.6305, 0.2382, 0.6305, 0.2382, 0.6203, 0.2474, 0.5956, 0.2474, 0.5451, 0.2382, 0.5451, 0.2382, 0.5956, 0.2474, 0.5956, 0.2673, 0.5451, 0.2885, 0.9666, 0.8732, 0.9469, 0.8368, 0.9666, 0.8027, 0.9298, 0.8338, 0.9469, 0.8368, 0.9344, 0.8485, 0.9469, 0.8368, 0.9666, 0.8732, 0.9344, 0.8485, 0.9298, 0.8338, 0.9091, 0.8658, 0.9173, 0.8107, 0.9173, 0.8107, 0.9666, 0.8027, 0.9298, 0.8338, 0.9469, 0.8368, 0.9298, 0.8338, 0.9666, 0.8027, 0.6276, 0.1628, 0.6913, 0.1462, 0.6913, 0.1965, 0.6303, 0.1965, 0.9663, 0.7857, 0.9083, 0.7857, 0.9434, 0.7654, 0.6276, 0.1628, 0.5806, 0.1823, 0.5806, 0.1158, 0.6471, 0.1158, 0.5336, 0.1628, 0.5141, 0.1158, 0.5806, 0.1158, 0.5806, 0.1823, 0.5336, 0.1628, 0.5806, 0.1823, 0.5806, 0.1965, 0.5404, 0.1965, 0.5806, 0.1823, 0.6276, 0.1628, 0.6303, 0.1965, 0.5806, 0.1965, 0.4576, 0.1462, 0.5336, 0.1628, 0.5404, 0.1965, 0.4576, 0.1965, 0.4576, 0.1158, 0.5141, 0.1158, 0.5336, 0.1628, 0.4576, 0.1462, 0.5451, 0.3189, 0.4597, 0.3189, 0.4597, 0.2885, 0.5451, 0.2885, 0.6471, 0.1158, 0.6913, 0.1158, 0.6913, 0.1462, 0.6276, 0.1628, 0.2113, 0.9525, 0.2113, 0.7551, 0.2816, 0.7551, 0.2816, 0.9525, 0.7335, 0.2364, 0.8163, 0.2364, 0.8163, 0.3218, 0.7335, 0.3218, 0.8565, 0.2364, 0.9062, 0.2364, 0.9062, 0.3218, 0.8565, 0.3218, 0.8163, 0.2364, 0.8565, 0.2364, 0.8565, 0.3218, 0.8163, 0.3218, 0.2816, 0.9525, 0.2816, 0.7551, 0.3978, 0.7551, 0.3978, 0.9525, 0.9663, 0.7857, 0.9434, 0.7654, 0.9498, 0.7514, 0.9062, 0.2364, 0.9672, 0.2364, 0.9672, 0.3218, 0.9062, 0.3218, 0.5451, 0.2885, 0.4597, 0.2885, 0.4699, 0.2673, 0.4946, 0.2673, 0.4597, 0.2885, 0.4597, 0.2382, 0.4699, 0.2474, 0.4699, 0.2673, 0.4597, 0.2382, 0.5451, 0.2382, 0.4946, 0.2474, 0.4699, 0.2474, 0.5451, 0.2382, 0.5451, 0.2885, 0.4946, 0.2673, 0.4946, 0.2474, 0.9083, 0.7857, 0.9173, 0.7158, 0.9325, 0.7522, 0.9498, 0.7514, 0.9434, 0.7654, 0.9325, 0.7522, 0.9325, 0.7522, 0.9434, 0.7654, 0.9083, 0.7857, 0.9498, 0.7514, 0.9651, 0.73, 0.9663, 0.7857, 0.9651, 0.73, 0.9498, 0.7514, 0.9173, 0.7158, 0.9325, 0.7522, 0.9173, 0.7158, 0.9498, 0.7514, 0.6854, 0.9672, 0.6457, 0.9672, 0.6457, 0.9608, 0.6854, 0.9608, 0.46, 0.9223, 0.46, 0.93, 0.413, 0.93, 0.413, 0.9223, 0.742, 0.9223, 0.742, 0.93, 0.695, 0.93, 0.695, 0.9223, 0.789, 0.9223, 0.789, 0.93, 0.742, 0.93, 0.742, 0.9223, 0.507, 0.9223, 0.507, 0.93, 0.46, 0.93, 0.46, 0.9223, 0.5428, 0.7939, 0.6752, 0.847, 0.6756, 0.8812, 0.5188, 0.8184, 0.4866, 0.6628, 0.5428, 0.7939, 0.5188, 0.8184, 0.4524, 0.6632, 0.5397, 0.5304, 0.4866, 0.6628, 0.4524, 0.6632, 0.5152, 0.5064, 0.6708, 0.4742, 0.5397, 0.5304, 0.5152, 0.5064, 0.6704, 0.44, 0.1208, 0.4079, 0.08242, 0.318, 0.2102, 0.3166, 0.2116, 0.4444, 0.1189, 0.2272, 0.2088, 0.1888, 0.2102, 0.3166, 0.08242, 0.318, 0.4523, 0.9672, 0.4126, 0.9672, 0.4126, 0.9608, 0.4523, 0.9608, 0.7251, 0.9672, 0.6854, 0.9672, 0.6854, 0.9608, 0.7251, 0.9608, 0.492, 0.9672, 0.4523, 0.9672, 0.4523, 0.9608, 0.492, 0.9608, 0.606, 0.9672, 0.606, 0.9608, 0.6457, 0.9608, 0.6457, 0.9672, 0.554, 0.9223, 0.601, 0.9223, 0.601, 0.93, 0.554, 0.93, 0.648, 0.9223, 0.695, 0.9223, 0.695, 0.93, 0.648, 0.93, 0.601, 0.9223, 0.648, 0.9223, 0.648, 0.93, 0.601, 0.93, 0.507, 0.9223, 0.554, 0.9223, 0.554, 0.93, 0.507, 0.93, 0.8063, 0.7908, 0.8308, 0.8148, 0.6756, 0.8812, 0.6752, 0.847, 0.7846, 0.6593, 0.8936, 0.658, 0.8308, 0.8148, 0.8063, 0.7908, 0.8032, 0.5273, 0.8272, 0.5028, 0.8936, 0.658, 0.7846, 0.6593, 0.6708, 0.4742, 0.6704, 0.44, 0.8272, 0.5028, 0.8032, 0.5273, 0.3016, 0.406, 0.2116, 0.4444, 0.2102, 0.3166, 0.2868, 0.3158, 0.2996, 0.2252, 0.2868, 0.3158, 0.2102, 0.3166, 0.2088, 0.1888, 0.5318, 0.9672, 0.5318, 0.9608, 0.5689, 0.9608, 0.5689, 0.9672, 0.5689, 0.9672, 0.5689, 0.9608, 0.606, 0.9608, 0.606, 0.9672, 0.492, 0.9672, 0.492, 0.9608, 0.5318, 0.9608, 0.5318, 0.9672, 0.141, 0.5858, 0.02471, 0.5858, 0.02471, 0.546, 0.1336, 0.546, 0.2113, 0.5858, 0.141, 0.5858, 0.1336, 0.546, 0.2113, 0.546, 0.2889, 0.546, 0.3978, 0.546, 0.3978, 0.5858, 0.2816, 0.5858, 0.2113, 0.546, 0.2889, 0.546, 0.2816, 0.5858, 0.2113, 0.5858, 0.141, 0.5858, 0.141, 0.7551, 0.02471, 0.7551, 0.02471, 0.5858])
me_cube.materials.append(mat_washingmachine)
me_cube.update()
me_cylinder_003 = bpy.data.meshes.new('Cylinder.003')
me_cylinder_003.from_pydata([(0.0, 0.772, 5.734), (0.0, 0.3831, 7.184), (0.6685, 0.386, 5.734), (0.3318, 0.1915, 7.184), (0.6685, -0.386, 5.734), (0.3318, -0.1915, 7.184), (0.0, -0.772, 5.734), (0.0, -0.3831, 7.184), (-0.6685, -0.386, 5.734), (-0.6685, 0.386, 5.734), (0.4623, 0.2669, 7.184), (0.0, 0.5338, 7.184), (0.4623, -0.2669, 7.184), (0.0, -0.5338, 7.184), (-0.4623, -0.2669, 7.184), (-0.4623, 0.2669, 7.184), (0.0, 0.6092, 0.0), (0.0, 0.09108, 0.1394), (0.5276, 0.3046, 0.0), (0.07888, 0.04554, 0.1394), (0.5276, -0.3046, 0.0), (0.07888, -0.04554, 0.1394), (0.0, -0.6092, 0.0), (0.0, -0.09108, 0.1394), (-0.5276, -0.3046, 0.0), (-0.07888, -0.04554, 0.1394), (-0.5276, 0.3046, 0.0), (-0.07888, 0.04554, 0.1394), (0.5276, 0.3046, 0.1394), (0.0, 0.6092, 0.1394), (0.5276, -0.3046, 0.1394), (0.0, -0.6092, 0.1394), (-0.5276, -0.3046, 0.1394), (-0.5276, 0.3046, 0.1394), (0.07888, 0.04554, 7.148), (0.07888, -0.04554, 7.148), (-0.07888, 0.04554, 7.148), (0.07888, 0.04554, 7.184), (0.07888, -0.04554, 7.184), (-0.07888, 0.04554, 7.184), (0.4674, -0.2699, 7.148), (-0.4674, -0.2699, 7.148), (-0.4674, 0.2699, 7.148), (0.4674, 0.2699, 7.148), (0.0, 0.5398, 7.148), (0.0, -0.5398, 7.148), (0.3369, -0.1945, 7.148), (0.3369, 0.1945, 7.148), (-0.3318, 0.1915, 7.184), (-9.686e-08, 0.09108, 7.148), (-9.686e-08, 0.09108, 7.184), (-2.98e-08, 0.389, 7.148), (-0.3369, 0.1945, 7.148), (-0.3318, -0.1915, 7.184), (-7.451e-08, -0.09108, 7.148), (-0.07888, -0.04554, 7.148), (-7.451e-08, -0.09108, 7.184), (-0.07888, -0.04554, 7.184), (-0.3369, -0.1945, 7.148), (2.98e-08, -0.389, 7.148), (0.0, 0.0, 0.0)], [], [(44, 11, 10, 43), (43, 10, 12, 40), (40, 12, 13, 45), (58, 52, 48, 53), (42, 15, 11, 44), (45, 13, 14, 41), (48, 52, 36, 39), (1, 3, 10, 11), (3, 5, 12, 10), (5, 7, 13, 12), (7, 53, 14, 13), (53, 48, 15, 14), (48, 1, 11, 15), (48, 39, 50, 1), (46, 59, 7, 5), (3, 37, 38, 5), (51, 47, 3, 1), (16, 29, 28, 18), (18, 28, 30, 20), (20, 30, 31, 22), (22, 31, 32, 24), (27, 25, 55, 36), (24, 32, 33, 26), (26, 33, 29, 16), (17, 19, 28, 29), (19, 21, 30, 28), (21, 23, 31, 30), (23, 25, 32, 31), (25, 27, 33, 32), (27, 17, 29, 33), (3, 47, 34, 37), (23, 21, 35, 54), (19, 17, 49, 34), (17, 27, 36, 49), (25, 23, 54, 55), (21, 19, 34, 35), (37, 50, 39, 57, 56, 38), (46, 5, 38, 35), (34, 47, 46, 35), (54, 35, 38, 56), (34, 49, 50, 37), (55, 57, 39, 36), (41, 14, 15, 42), (8, 41, 42, 9), (6, 45, 41, 8), (9, 42, 44, 0), (4, 40, 45, 6), (2, 43, 40, 4), (0, 44, 43, 2), (0, 2, 47, 51), (2, 4, 46, 47), (4, 6, 59, 46), (6, 8, 58, 59), (9, 0, 51, 52), (8, 9, 52, 58), (51, 1, 50, 49), (36, 52, 51, 49), (7, 59, 54, 56), (7, 56, 57, 53), (58, 53, 57, 55), (54, 59, 58, 55), (24, 60, 22), (22, 60, 20), (20, 60, 18), (18, 60, 16), (16, 60, 26), (60, 24, 26)])
_uv = me_cylinder_003.uv_layers.new(name='UVMap')
_uv.uv.foreach_set('vector', [0.3007, 0.3529, 0.3073, 0.354, 0.2995, 0.4509, 0.2928, 0.4509, 0.2928, 0.4509, 0.2995, 0.4509, 0.3073, 0.5478, 0.3007, 0.5488, 0.3007, 0.5488, 0.3073, 0.5478, 0.3308, 0.6421, 0.3244, 0.6442, 0.7155, 0.7304, 0.7272, 0.6559, 0.7341, 0.6576, 0.7226, 0.731, 0.3244, 0.2575, 0.3308, 0.2596, 0.3073, 0.354, 0.3007, 0.3529, 0.3244, 0.6442, 0.3308, 0.6421, 0.3691, 0.7314, 0.3632, 0.7346, 0.7341, 0.8613, 0.7272, 0.8631, 0.7221, 0.8055, 0.7291, 0.8049, 0.9291, 0.7626, 0.8818, 0.7353, 0.8818, 0.7138, 0.9478, 0.7518, 0.8818, 0.7353, 0.8345, 0.7626, 0.8159, 0.7518, 0.8818, 0.7138, 0.8345, 0.7626, 0.8345, 0.8172, 0.8159, 0.828, 0.8159, 0.7518, 0.8345, 0.8172, 0.8818, 0.8445, 0.8818, 0.866, 0.8159, 0.828, 0.8818, 0.8445, 0.9291, 0.8172, 0.9478, 0.828, 0.8818, 0.866, 0.9291, 0.8172, 0.9291, 0.7626, 0.9478, 0.7518, 0.9478, 0.828, 0.9291, 0.8172, 0.8931, 0.7964, 0.8931, 0.7834, 0.9291, 0.7626, 0.7346, 0.7304, 0.7463, 0.6559, 0.7532, 0.6576, 0.7417, 0.731, 0.8818, 0.7353, 0.8818, 0.7769, 0.8706, 0.7834, 0.8345, 0.7626, 0.7538, 0.7304, 0.7655, 0.6559, 0.7724, 0.6576, 0.7609, 0.731, 0.757, 0.206, 0.7769, 0.206, 0.7769, 0.2929, 0.757, 0.2929, 0.757, 0.2929, 0.7769, 0.2929, 0.7769, 0.3797, 0.757, 0.3797, 0.757, 0.3797, 0.7769, 0.3797, 0.7769, 0.4666, 0.757, 0.4666, 0.757, 0.4666, 0.7769, 0.4666, 0.7769, 0.5535, 0.757, 0.5535, 0.9838, 0.9582, 0.9838, 0.9707, 0.01928, 0.9707, 0.01928, 0.9582, 0.757, 0.03218, 0.7769, 0.03218, 0.7769, 0.1191, 0.757, 0.1191, 0.757, 0.1191, 0.7769, 0.1191, 0.7769, 0.206, 0.757, 0.206, 0.8911, 0.6135, 0.8799, 0.62, 0.8159, 0.583, 0.8911, 0.5396, 0.8799, 0.62, 0.8799, 0.633, 0.8159, 0.6699, 0.8159, 0.583, 0.8799, 0.633, 0.8911, 0.6395, 0.8911, 0.7134, 0.8159, 0.6699, 0.8911, 0.6395, 0.9024, 0.633, 0.9664, 0.6699, 0.8911, 0.7134, 0.9024, 0.633, 0.9024, 0.62, 0.9664, 0.583, 0.9664, 0.6699, 0.9024, 0.62, 0.8911, 0.6135, 0.8911, 0.5396, 0.9664, 0.583, 0.7724, 0.8613, 0.7655, 0.8631, 0.7604, 0.8055, 0.7674, 0.8049, 0.9838, 0.908, 0.9838, 0.9206, 0.01928, 0.9206, 0.01928, 0.908, 0.9838, 0.9331, 0.9838, 0.9456, 0.01928, 0.9456, 0.01928, 0.9331, 0.9838, 0.9456, 0.9838, 0.9582, 0.01928, 0.9582, 0.01928, 0.9456, 0.9838, 0.8955, 0.9838, 0.908, 0.01928, 0.908, 0.01928, 0.8955, 0.9838, 0.9206, 0.9838, 0.9331, 0.01928, 0.9331, 0.01928, 0.9206, 0.8818, 0.7769, 0.8931, 0.7834, 0.8931, 0.7964, 0.8818, 0.8029, 0.8706, 0.7964, 0.8706, 0.7834, 0.7346, 0.7304, 0.7417, 0.731, 0.7467, 0.7873, 0.7397, 0.788, 0.4423, 0.8167, 0.4055, 0.8379, 0.4055, 0.7824, 0.4423, 0.8037, 0.7413, 0.8055, 0.7397, 0.788, 0.7467, 0.7873, 0.7483, 0.8049, 0.7604, 0.8055, 0.7588, 0.788, 0.7658, 0.7873, 0.7674, 0.8049, 0.7206, 0.788, 0.7276, 0.7873, 0.7291, 0.8049, 0.7221, 0.8055, 0.3632, 0.1671, 0.3691, 0.1703, 0.3308, 0.2596, 0.3244, 0.2575, 0.1326, 0.04509, 0.3632, 0.1671, 0.3244, 0.2575, 0.07711, 0.1743, 0.07711, 0.7274, 0.3244, 0.6442, 0.3632, 0.7346, 0.1326, 0.8566, 0.07711, 0.1743, 0.3244, 0.2575, 0.3007, 0.3529, 0.04323, 0.3107, 0.04323, 0.591, 0.3007, 0.5488, 0.3244, 0.6442, 0.07711, 0.7274, 0.03184, 0.4509, 0.2928, 0.4509, 0.3007, 0.5488, 0.04323, 0.591, 0.04323, 0.3107, 0.3007, 0.3529, 0.2928, 0.4509, 0.03184, 0.4509, 0.388, 0.5652, 0.3696, 0.4258, 0.6364, 0.4258, 0.6456, 0.496, 0.3696, 0.4258, 0.388, 0.2864, 0.6456, 0.3556, 0.6364, 0.4258, 0.388, 0.2864, 0.4419, 0.1566, 0.6728, 0.2901, 0.6456, 0.3556, 0.4419, 0.1566, 0.5276, 0.04509, 0.716, 0.2339, 0.6728, 0.2901, 0.4419, 0.695, 0.388, 0.5652, 0.6456, 0.496, 0.6728, 0.5615, 0.5276, 0.8065, 0.4419, 0.695, 0.6728, 0.5615, 0.716, 0.6177, 0.7538, 0.7304, 0.7609, 0.731, 0.7658, 0.7873, 0.7588, 0.788, 0.3311, 0.8037, 0.3679, 0.7824, 0.3679, 0.8379, 0.3311, 0.8167, 0.7532, 0.8613, 0.7463, 0.8631, 0.7413, 0.8055, 0.7483, 0.8049, 0.8345, 0.8172, 0.8706, 0.7964, 0.8818, 0.8029, 0.8818, 0.8445, 0.7155, 0.7304, 0.7226, 0.731, 0.7276, 0.7873, 0.7206, 0.788, 0.3683, 0.8037, 0.4051, 0.7824, 0.4051, 0.8379, 0.3683, 0.8167, 0.9664, 0.4958, 0.8911, 0.4523, 0.9664, 0.4089, 0.9664, 0.4089, 0.8911, 0.4523, 0.8911, 0.3654, 0.8911, 0.3654, 0.8911, 0.4523, 0.8159, 0.4089, 0.8159, 0.4089, 0.8911, 0.4523, 0.8159, 0.4958, 0.8159, 0.4958, 0.8911, 0.4523, 0.8911, 0.5392, 0.8911, 0.4523, 0.9664, 0.4958, 0.8911, 0.5392])
me_cylinder_003.update()
me_cube_006 = bpy.data.meshes.new('Cube.006')
me_cube_006.from_pydata([(-1.0, -0.8, 0.0), (-1.0, -0.8, 2.667), (-1.0, 1.0, 0.0), (-1.0, 1.0, 2.667), (1.0, -0.8, 0.0), (1.0, -0.8, 2.667), (1.0, 1.0, 0.0), (1.0, 1.0, 2.667), (-1.0, -0.8, 2.922), (-1.0, 1.0, 2.922), (1.0, -0.8, 2.922), (1.0, 1.0, 2.922), (1.0, -1.0, 2.804), (-1.0, -1.0, 2.804), (1.0, -1.0, 2.922), (-1.0, -1.0, 2.922)], [], [(0, 1, 3, 2), (2, 3, 7, 6), (6, 7, 5, 4), (4, 5, 1, 0), (3, 1, 8, 9), (11, 9, 8, 10), (1, 5, 12, 13), (7, 3, 9, 11), (5, 7, 11, 10), (13, 12, 14, 15), (5, 10, 14, 12), (8, 1, 13, 15), (10, 8, 15, 14)])
_uv = me_cube_006.uv_layers.new(name='UVMap')
_uv.uv.foreach_set('vector', [0.375, 0.0, 0.625, 0.0, 0.625, 0.25, 0.375, 0.25, 0.375, 0.25, 0.625, 0.25, 0.625, 0.5, 0.375, 0.5, 0.375, 0.5, 0.625, 0.5, 0.625, 0.75, 0.375, 0.75, 0.375, 0.75, 0.625, 0.75, 0.625, 1.0, 0.375, 1.0, 0.625, 0.25, 0.625, 0.0, 0.625, 0.0, 0.625, 0.25, 0.625, 0.5, 0.875, 0.5, 0.875, 0.75, 0.625, 0.75, 0.625, 1.0, 0.625, 0.75, 0.625, 0.75, 0.625, 1.0, 0.625, 0.5, 0.625, 0.25, 0.625, 0.25, 0.625, 0.5, 0.625, 0.75, 0.625, 0.5, 0.625, 0.5, 0.625, 0.75, 0.625, 1.0, 0.625, 0.75, 0.625, 0.75, 0.625, 1.0, 0.625, 0.75, 0.625, 0.75, 0.625, 0.75, 0.625, 0.75, 0.625, 0.0, 0.625, 0.0, 0.625, 0.0, 0.625, 0.0, 0.625, 0.75, 0.875, 0.75, 0.875, 0.75, 0.625, 0.75])
me_cube_006.update()
me_cube_011 = bpy.data.meshes.new('Cube.011')
me_cube_011.from_pydata([(-1.0, 1.0, 0.0), (-1.0, 1.0, 2.667), (1.0, 1.0, 0.0), (1.0, 1.0, 2.667), (-0.8, -1.0, 0.0), (-0.8, -1.0, 2.667), (1.0, -1.0, 0.0), (1.0, -1.0, 2.667), (-0.8, 1.0, 2.922), (1.0, 1.0, 2.922), (1.0, -1.0, 2.922), (-1.0, 1.0, 2.804), (-1.0, 1.0, 2.922), (1.0, -0.8, 0.0), (1.0, -0.8, 2.667), (-0.8, -0.8, 0.0), (1.0, -0.8, 2.922), (-1.0, -0.8, 2.667), (-0.8, -0.8, 2.667), (-0.8, -0.8, 2.922), (-0.8, -1.0, 2.922), (-1.0, -1.0, 2.804), (-1.0, -1.0, 2.922), (-1.0, -0.8, 0.0), (-1.0, -0.8, 2.922), (-0.8, 1.0, 0.0), (-0.8, 1.0, 2.667)], [], [(25, 26, 3, 2), (13, 14, 7, 6), (15, 18, 17, 23), (16, 9, 8, 19), (14, 3, 9, 16), (5, 7, 10, 20), (1, 11, 12, 8, 9, 3, 26), (24, 12, 1, 17), (7, 14, 16, 10), (19, 8, 12, 24), (10, 16, 19, 20), (4, 5, 18, 15), (2, 3, 14, 13), (17, 18, 21), (0, 1, 26, 25), (21, 18, 5), (24, 22, 20, 19)])
_uv = me_cube_011.uv_layers.new(name='UVMap')
_uv.uv.foreach_set('vector', [0.375, 0.025, 0.625, 0.025, 0.625, 0.25, 0.375, 0.25, 0.375, 0.475, 0.625, 0.475, 0.625, 0.5, 0.375, 0.5, 0.375, 0.775, 0.625, 0.775, 0.625, 0.775, 0.375, 0.775, 0.65, 0.5, 0.875, 0.5, 0.875, 0.75, 0.65, 0.75, 0.625, 0.475, 0.625, 0.25, 0.625, 0.25, 0.625, 0.475, 0.625, 0.75, 0.625, 0.5, 0.625, 0.5, 0.625, 0.75, 0.625, 0.0, 0.625, 0.0, 0.625, 0.0, 0.625, 0.0, 0.625, 0.25, 0.625, 0.25, 0.625, 0.025, 0.65, 0.75, 0.875, 0.75, 0.875, 0.75, 0.65, 0.75, 0.625, 0.5, 0.625, 0.475, 0.625, 0.475, 0.625, 0.5, 0.65, 0.75, 0.875, 0.75, 0.875, 0.75, 0.65, 0.75, 0.625, 0.5, 0.65, 0.5, 0.65, 0.75, 0.625, 0.75, 0.375, 0.75, 0.625, 0.75, 0.625, 0.775, 0.375, 0.775, 0.375, 0.25, 0.625, 0.25, 0.625, 0.475, 0.375, 0.475, 0.625, 0.775, 0.625, 0.775, 0.0, 0.0, 0.375, 0.0, 0.625, 0.0, 0.625, 0.025, 0.375, 0.025, 0.0, 0.0, 0.625, 0.775, 0.625, 0.75, 0.65, 0.75, 0.0, 0.0, 0.625, 0.75, 0.65, 0.75])
me_cube_011.update()
me_cube_013 = bpy.data.meshes.new('Cube.013')
me_cube_013.from_pydata([(1.0, -0.8, 2.667), (-1.0, 1.0, 2.922), (1.0, -0.8, 2.922), (1.0, -1.0, 2.804), (-0.8, 1.0, -1.192e-07), (-0.8, -0.8, 1.192e-07), (1.0, -0.8, 1.192e-07), (1.0, 1.0, 2.922), (-0.8, -1.0, 2.922), (1.0, -1.0, 2.922), (-1.0, -1.0, 2.804), (-1.0, 1.0, 2.804), (-1.0, -1.0, 2.922), (-0.8, -0.8, 2.667), (-0.8, -0.8, 2.922), (-0.8, 1.0, 2.667), (-0.8, 1.0, 2.922), (-0.8, -1.0, 2.804), (-1.0, -0.8, 2.804), (-1.0, -0.8, 2.922)], [], [(0, 13, 5, 6), (16, 1, 19, 14), (13, 0, 3, 17), (17, 3, 9, 8), (14, 19, 12, 8), (13, 15, 4, 5), (17, 10, 13), (18, 10, 12, 19), (2, 14, 8, 9), (10, 17, 8, 12), (18, 13, 10), (7, 16, 14, 2), (11, 18, 19, 1), (15, 13, 18, 11)])
_uv = me_cube_013.uv_layers.new(name='UVMap')
_uv.uv.foreach_set('vector', [0.625, 0.75, 0.625, 0.875, 0.625, 0.875, 0.625, 0.75, 0.75, 0.5, 0.875, 0.5, 0.875, 0.75, 0.75, 0.75, 0.625, 0.875, 0.625, 0.75, 0.625, 0.75, 0.625, 0.875, 0.625, 0.875, 0.625, 0.75, 0.625, 0.75, 0.625, 0.875, 0.75, 0.75, 0.875, 0.75, 0.875, 0.75, 0.75, 0.75, 0.625, 0.875, 0.625, 1.0, 0.625, 1.0, 0.625, 0.875, 0.625, 0.875, 0.625, 1.0, 0.625, 0.875, 0.625, 0.875, 0.625, 0.75, 0.625, 0.75, 0.625, 0.875, 0.625, 0.75, 0.75, 0.75, 0.75, 0.75, 0.625, 0.75, 0.625, 1.0, 0.625, 0.875, 0.625, 0.875, 0.625, 1.0, 0.625, 0.875, 0.625, 0.875, 0.625, 1.0, 0.625, 0.5, 0.75, 0.5, 0.75, 0.75, 0.625, 0.75, 0.625, 1.0, 0.625, 0.875, 0.625, 0.875, 0.625, 1.0, 0.625, 1.0, 0.625, 0.875, 0.625, 0.875, 0.625, 1.0])
me_cube_013.update()
me_cylinder_001 = bpy.data.meshes.new('Cylinder.001')
me_cylinder_001.from_pydata([(0.0, 1.0, 0.0), (0.0, 0.8471, 2.66), (0.7071, 0.7071, 0.0), (0.599, 0.599, 2.66), (1.0, 0.0, 0.0), (0.8471, 0.0, 2.66), (0.7071, -0.7071, 0.0), (0.599, -0.599, 2.66), (0.0, -1.0, 0.0), (0.0, -0.8471, 2.66), (-0.996, -0.09251, 0.4741), (-0.599, -0.599, 2.66), (-1.02, -1.509e-07, 0.4598), (-0.8471, 0.0, 2.66), (-0.996, 0.09251, 0.4741), (-0.599, 0.599, 2.66), (0.7071, 0.7071, 2.66), (0.0, 1.0, 2.66), (1.0, 0.0, 2.66), (0.7071, -0.7071, 2.66), (0.0, -1.0, 2.66), (-0.996, -0.09251, 2.143), (-1.02, -1.982e-07, 2.157), (-0.996, 0.09251, 2.143), (0.599, 0.599, 0.2676), (-8.108e-08, 0.8471, 0.2676), (0.8471, 0.0, 0.2676), (0.599, -0.599, 0.2676), (-8.108e-08, -0.8471, 0.2676), (-0.599, -0.599, 0.2676), (-0.8471, 0.0, 0.2676), (-0.599, 0.599, 0.2676), (0.0, 1.0, 1.33), (0.7071, 0.7071, 1.33), (1.0, 0.0, 1.33), (0.7071, -0.7071, 1.33), (0.0, -1.0, 1.33), (-0.996, -0.09251, 1.892), (-0.996, -1.93e-07, 1.84), (-0.996, 0.09251, 1.892), (-1.0, 0.0, 2.66), (-0.7071, -0.7071, 2.66), (-0.7071, 0.7071, 2.66), (-0.996, -0.09251, 0.7248), (-0.996, 0.09251, 0.7248), (-1.0, 0.0, 1.337), (-0.7071, -0.7071, 1.33), (-0.7071, -0.7071, 0.0), (-1.0, 0.0, 0.0), (-0.7071, 0.7071, 0.0), (-0.7071, 0.7071, 1.33), (-0.996, -1.587e-07, 0.7768), (-1.484, -0.09251, 1.899), (-1.353, -0.09251, 1.721), (-1.326, -1.88e-07, 1.685), (-1.353, 0.09251, 1.721), (-1.484, 0.09251, 1.899), (-1.718, -0.09251, 1.499), (-1.535, -0.09251, 1.469), (-1.498, -1.965e-07, 1.463), (-1.535, 0.09251, 1.469), (-1.718, 0.09251, 1.499), (-1.484, -0.09251, 0.7185), (-1.353, -0.09251, 0.8958), (-1.326, -1.637e-07, 0.9325), (-1.353, 0.09251, 0.8958), (-1.484, 0.09251, 0.7185), (-1.506, -1.566e-07, 0.6886), (-1.506, -2.058e-07, 1.929), (-1.749, -2.005e-07, 1.505)], [], [(32, 17, 16, 33), (33, 16, 18, 34), (34, 18, 19, 35), (35, 19, 20, 36), (36, 20, 41, 46), (13, 11, 29, 30), (50, 42, 17, 32), (0, 2, 4, 6, 8, 47, 48, 49), (1, 3, 16, 17), (3, 5, 18, 16), (5, 7, 19, 18), (7, 9, 20, 19), (9, 11, 41, 20), (11, 13, 40, 41), (13, 15, 42, 40), (15, 1, 17, 42), (24, 25, 31, 30, 29, 28, 27, 26), (9, 7, 27, 28), (5, 3, 24, 26), (15, 13, 30, 31), (11, 9, 28, 29), (7, 5, 26, 27), (3, 1, 25, 24), (1, 15, 31, 25), (49, 50, 32, 0), (8, 36, 46, 47), (6, 35, 36, 8), (4, 34, 35, 6), (2, 33, 34, 4), (0, 32, 33, 2), (22, 21, 41, 40), (23, 22, 40, 42), (21, 37, 46, 41), (39, 23, 42, 50), (38, 39, 50, 45), (37, 38, 45, 46), (43, 10, 47, 46), (10, 12, 48, 47), (12, 14, 49, 48), (14, 44, 50, 49), (44, 51, 45, 50), (51, 43, 46, 45), (68, 69, 57, 52), (56, 23, 39, 55), (37, 53, 54, 38), (38, 54, 55, 39), (58, 53, 52, 57), (69, 67, 62, 57), (61, 56, 55, 60), (53, 58, 59, 54), (54, 59, 60, 55), (63, 58, 57, 62), (67, 12, 10, 62), (66, 61, 60, 65), (58, 63, 64, 59), (59, 64, 65, 60), (43, 63, 62, 10), (53, 37, 21, 52), (14, 66, 65, 44), (63, 43, 51, 64), (64, 51, 44, 65), (22, 68, 52, 21), (23, 56, 68, 22), (66, 14, 12, 67), (61, 66, 67, 69), (56, 61, 69, 68)])
_uv = me_cylinder_001.uv_layers.new(name='UVMap')
_uv.uv.foreach_set('vector', [1.0, 0.75, 1.0, 1.0, 0.875, 1.0, 0.875, 0.75, 0.875, 0.75, 0.875, 1.0, 0.75, 1.0, 0.75, 0.75, 0.75, 0.75, 0.75, 1.0, 0.625, 1.0, 0.625, 0.75, 0.625, 0.75, 0.625, 1.0, 0.5, 1.0, 0.5, 0.75, 0.5, 0.75, 0.5, 1.0, 0.375, 1.0, 0.375, 0.75, 0.04668, 0.25, 0.1062, 0.1062, 0.1062, 0.1062, 0.04668, 0.25, 0.125, 0.75, 0.125, 1.0, 0.0, 1.0, 0.0, 0.75, 0.75, 0.49, 0.9197, 0.4197, 0.99, 0.25, 0.9197, 0.08029, 0.75, 0.01, 0.5803, 0.08029, 0.51, 0.25, 0.5803, 0.4197, 0.25, 0.4533, 0.3938, 0.3938, 0.4197, 0.4197, 0.25, 0.49, 0.3938, 0.3938, 0.4533, 0.25, 0.49, 0.25, 0.4197, 0.4197, 0.4533, 0.25, 0.3938, 0.1062, 0.4197, 0.08029, 0.49, 0.25, 0.3938, 0.1062, 0.25, 0.04668, 0.25, 0.01, 0.4197, 0.08029, 0.25, 0.04668, 0.1062, 0.1062, 0.08029, 0.08029, 0.25, 0.01, 0.1062, 0.1062, 0.04668, 0.25, 0.01, 0.25, 0.08029, 0.08029, 0.04668, 0.25, 0.1062, 0.3938, 0.08029, 0.4197, 0.01, 0.25, 0.1062, 0.3938, 0.25, 0.4533, 0.25, 0.49, 0.08029, 0.4197, 0.3938, 0.3938, 0.25, 0.4533, 0.1062, 0.3938, 0.04668, 0.25, 0.1062, 0.1062, 0.25, 0.04668, 0.3938, 0.1062, 0.4533, 0.25, 0.25, 0.04668, 0.3938, 0.1062, 0.3938, 0.1062, 0.25, 0.04668, 0.4533, 0.25, 0.3938, 0.3938, 0.3938, 0.3938, 0.4533, 0.25, 0.1062, 0.3938, 0.04668, 0.25, 0.04668, 0.25, 0.1062, 0.3938, 0.1062, 0.1062, 0.25, 0.04668, 0.25, 0.04668, 0.1062, 0.1062, 0.3938, 0.1062, 0.4533, 0.25, 0.4533, 0.25, 0.3938, 0.1062, 0.3938, 0.3938, 0.25, 0.4533, 0.25, 0.4533, 0.3938, 0.3938, 0.25, 0.4533, 0.1062, 0.3938, 0.1062, 0.3938, 0.25, 0.4533, 0.125, 0.5, 0.125, 0.75, 0.0, 0.75, 0.0, 0.5, 0.5, 0.5, 0.5, 0.75, 0.375, 0.75, 0.375, 0.5, 0.625, 0.5, 0.625, 0.75, 0.5, 0.75, 0.5, 0.5, 0.75, 0.5, 0.75, 0.75, 0.625, 0.75, 0.625, 0.5, 0.875, 0.5, 0.875, 0.75, 0.75, 0.75, 0.75, 0.5, 1.0, 0.5, 1.0, 0.75, 0.875, 0.75, 0.875, 0.5, 0.25, 0.9812, 0.3587, 0.9812, 0.375, 1.0, 0.25, 1.0, 0.1413, 0.9812, 0.25, 0.9812, 0.25, 1.0, 0.125, 1.0, 0.3587, 0.9812, 0.3587, 0.7688, 0.375, 0.75, 0.375, 1.0, 0.1413, 0.7688, 0.1413, 0.9812, 0.125, 1.0, 0.125, 0.75, 0.25, 0.7688, 0.1413, 0.7688, 0.125, 0.75, 0.25, 0.75, 0.3587, 0.7688, 0.25, 0.7688, 0.25, 0.75, 0.375, 0.75, 0.3587, 0.7312, 0.3587, 0.5188, 0.375, 0.5, 0.375, 0.75, 0.3587, 0.5188, 0.25, 0.5188, 0.25, 0.5, 0.375, 0.5, 0.25, 0.5188, 0.1413, 0.5188, 0.125, 0.5, 0.25, 0.5, 0.1413, 0.5188, 0.1413, 0.7312, 0.125, 0.75, 0.125, 0.5, 0.1413, 0.7312, 0.25, 0.7312, 0.25, 0.75, 0.125, 0.75, 0.25, 0.7312, 0.3587, 0.7312, 0.375, 0.75, 0.25, 0.75, 0.875, 0.5, 1.0, 0.5, 1.0, 0.625, 0.875, 0.625, 0.875, 0.375, 0.75, 0.375, 0.75, 0.125, 0.875, 0.125, 0.75, 0.875, 0.875, 0.875, 0.875, 1.0, 0.75, 1.0, 0.75, 0.0, 0.875, 0.0, 0.875, 0.125, 0.75, 0.125, 1.0, 0.875, 0.875, 0.875, 0.875, 0.625, 1.0, 0.625, 0.0, 0.5, 0.125, 0.5, 0.125, 0.625, 0.0, 0.625, 1.0, 0.375, 0.875, 0.375, 0.875, 0.125, 1.0, 0.125, 0.875, 0.875, 1.0, 0.875, 1.0, 1.0, 0.875, 1.0, 0.875, 0.0, 1.0, 0.0, 1.0, 0.125, 0.875, 0.125, 0.125, 0.875, 0.0, 0.875, 0.0, 0.625, 0.125, 0.625, 0.125, 0.5, 0.25, 0.5, 0.25, 0.625, 0.125, 0.625, 0.125, 0.375, 0.0, 0.375, 0.0, 0.125, 0.125, 0.125, 0.0, 0.875, 0.125, 0.875, 0.125, 1.0, 0.0, 1.0, 0.0, 0.0, 0.125, 0.0, 0.125, 0.125, 0.0, 0.125, 0.25, 0.875, 0.125, 0.875, 0.125, 0.625, 0.25, 0.625, 0.875, 0.875, 0.75, 0.875, 0.75, 0.625, 0.875, 0.625, 0.25, 0.375, 0.125, 0.375, 0.125, 0.125, 0.25, 0.125, 0.125, 0.875, 0.25, 0.875, 0.25, 1.0, 0.125, 1.0, 0.125, 0.0, 0.25, 0.0, 0.25, 0.125, 0.125, 0.125, 0.75, 0.5, 0.875, 0.5, 0.875, 0.625, 0.75, 0.625, 0.75, 0.375, 0.875, 0.375, 0.875, 0.5, 0.75, 0.5, 0.125, 0.375, 0.25, 0.375, 0.25, 0.5, 0.125, 0.5, 0.0, 0.375, 0.125, 0.375, 0.125, 0.5, 0.0, 0.5, 0.875, 0.375, 1.0, 0.375, 1.0, 0.5, 0.875, 0.5])
me_cylinder_001.update()

# ---- objects
ob_chair = bpy.data.objects.new('chair', me_chair_001)
ob_diningtable = bpy.data.objects.new('diningtable', me_cube_001)
ob_plate = bpy.data.objects.new('plate', me_cylinder)
ob_doorjamb = bpy.data.objects.new('doorjamb', me_cube_003)
ob_door_01 = bpy.data.objects.new('door_01', me_cube_004)
ob_doorknob = bpy.data.objects.new('doorknob', me_cube_005)
ob_bathtub = bpy.data.objects.new('bathtub', me_cube_002)
ob_washingmachine = bpy.data.objects.new('washingmachine', me_cube)
ob_standinglamp = bpy.data.objects.new('standinglamp', me_cylinder_003)
ob_counter_straight = bpy.data.objects.new('counter.straight', me_cube_006)
ob_counter_incorner = bpy.data.objects.new('counter.incorner', me_cube_011)
ob_counter_outcorner = bpy.data.objects.new('counter.outcorner', me_cube_013)
ob_cylinder = bpy.data.objects.new('Cylinder', me_cylinder_001)

# ---- transforms, parenting, visibility, modifiers, constraints
ob_chair.location = (0.0, 0.0, 0.0)
ob_diningtable.location = (0.0, 0.0, 0.0)
ob_plate.location = (0.0, 0.0, 0.0)
ob_doorjamb.location = (0.0, 0.0, 0.0)
ob_door_01.location = (0.0, 0.0, 0.0)
ob_doorknob.location = (0.0, 0.0, 0.0)
ob_bathtub.location = (0.0, 0.0, 0.0)
_m = ob_bathtub.modifiers.new('Mirror', 'MIRROR')
_m.use_axis = (True, True, False)
_m.use_clip = True
ob_washingmachine.location = (0.0, 0.0, 0.0)
ob_standinglamp.location = (0.0, 0.0, 0.0)
ob_counter_straight.location = (0.0, 0.0, 0.0)
ob_counter_incorner.location = (2.0, 0.0, 0.0)
ob_counter_outcorner.location = (-2.0, 0.0, 0.0)
ob_cylinder.location = (0.0, 0.0, 0.0)

# ---- collection membership
scene.collection.objects.link(ob_chair)
scene.collection.objects.link(ob_diningtable)
scene.collection.objects.link(ob_plate)
scene.collection.objects.link(ob_doorjamb)
scene.collection.objects.link(ob_door_01)
scene.collection.objects.link(ob_doorknob)
scene.collection.objects.link(ob_bathtub)
scene.collection.objects.link(ob_washingmachine)
scene.collection.objects.link(ob_standinglamp)
scene.collection.objects.link(ob_counter_straight)
scene.collection.objects.link(ob_counter_incorner)
scene.collection.objects.link(ob_counter_outcorner)
scene.collection.objects.link(ob_cylinder)

# ---- scene / render settings (as saved in the file)
scene.frame_start = 1; scene.frame_end = 250; scene.frame_set(2)
scene.render.engine = 'BLENDER_EEVEE_NEXT'
scene.cycles.sampling_pattern = 'TABULATED_SOBOL'
scene.cycles.use_light_tree = False
scene.view_settings.view_transform = 'Filmic'
bpy.context.view_layer.update()

# ---- added for rendering (the .blend has no active camera and no usable light): camera, sun
cam_auto = bpy.data.cameras.new('AutoCamera')
cam_auto.lens = 50.0
cam_auto.sensor_width = 36.0
cam_auto.clip_end = 1000.0
ob_auto_camera = bpy.data.objects.new('AutoCamera', cam_auto)
scene.collection.objects.link(ob_auto_camera)
ob_auto_camera.location = (13.0695, -15.6834, 14.0539)
ob_auto_camera.rotation_euler = (1.09748, -7.21219e-08, 0.694738)
scene.camera = ob_auto_camera
light_auto_sun = bpy.data.lights.new('AutoSun', 'SUN')
light_auto_sun.energy = 3.0
light_auto_sun.angle = 0.0523599
ob_auto_sun = bpy.data.objects.new('AutoSun', light_auto_sun)
scene.collection.objects.link(ob_auto_sun)
ob_auto_sun.rotation_euler = (0.872665, 0.174533, 0.523599)
bpy.context.view_layer.update()
